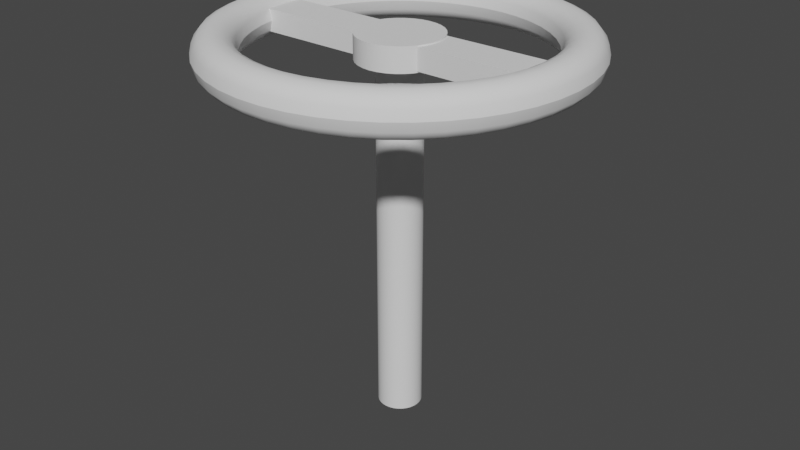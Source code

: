 # Source: steringWheel.blend  (saved by Blender 3.3.6; exported with 4.5.12 LTS)
import bpy
from mathutils import Matrix  # noqa: F401  (used for matrix-valued properties, if any)

bpy.ops.wm.read_factory_settings(use_empty=True)
scene = bpy.context.scene
scene.name = 'Scene'

# ---- collections
col_collection = bpy.data.collections.new('Collection'); scene.collection.children.link(col_collection)

# ---- node groups
ng_auto_smooth = bpy.data.node_groups.new('Auto Smooth', 'GeometryNodeTree')
_s = ng_auto_smooth.interface.new_socket(name='Geometry', in_out='OUTPUT', socket_type='NodeSocketGeometry')
_s = ng_auto_smooth.interface.new_socket(name='Geometry', in_out='INPUT', socket_type='NodeSocketGeometry')
_s = ng_auto_smooth.interface.new_socket(name='Angle', in_out='INPUT', socket_type='NodeSocketFloat')
_s.subtype = 'ANGLE'
_s.min_value = 0.0
_s.max_value = 3.142
ng_auto_smooth.is_modifier = True
_N = ng_auto_smooth.nodes; _L = ng_auto_smooth.links
n0 = _N.new('NodeGroupOutput'); n0.name = 'Group Output'; n0.location = (480, -100)
n1 = _N.new('NodeGroupInput'); n1.name = 'Group Input'; n1.location = (-420, -300)
n2 = _N.new('NodeGroupInput'); n2.name = 'Group Input.001'; n2.location = (-60, -100)
n3 = _N.new('GeometryNodeSetShadeSmooth'); n3.name = 'Set Shade Smooth'; n3.location = (120, -100)
n3.domain = 'EDGE'
n4 = _N.new('GeometryNodeSetShadeSmooth'); n4.name = 'Set Shade Smooth.001'; n4.location = (300, -100)
n5 = _N.new('GeometryNodeInputMeshEdgeAngle'); n5.name = 'Edge Angle'; n5.location = (-420, -220)
n6 = _N.new('GeometryNodeInputEdgeSmooth'); n6.name = 'Is Edge Smooth'; n6.location = (-60, -160)
n7 = _N.new('GeometryNodeInputShadeSmooth'); n7.name = 'Is Face Smooth'; n7.location = (-240, -340)
n8 = _N.new('FunctionNodeBooleanMath'); n8.name = 'Boolean Math'; n8.location = (-60, -220)
n9 = _N.new('FunctionNodeCompare'); n9.name = 'Compare'; n9.location = (-240, -180)
n9.operation = 'LESS_EQUAL'
_L.new(n5.outputs[0], n9.inputs[0])
_L.new(n4.outputs[0], n0.inputs[0])
_L.new(n1.outputs[1], n9.inputs[1])
_L.new(n9.outputs[0], n8.inputs[0])
_L.new(n7.outputs[0], n8.inputs[1])
_L.new(n2.outputs[0], n3.inputs[0])
_L.new(n6.outputs[0], n3.inputs[1])
_L.new(n3.outputs[0], n4.inputs[0])
_L.new(n8.outputs[0], n3.inputs[2])
n0.is_active_output = True

# ---- world
world_world = bpy.data.worlds.new('World'); scene.world = world_world
world_world.use_nodes = True; world_world.node_tree.nodes.clear()
_N = world_world.node_tree.nodes; _L = world_world.node_tree.links
n0 = _N.new('ShaderNodeOutputWorld'); n0.name = 'World Output'; n0.location = (300, 300)
n1 = _N.new('ShaderNodeBackground'); n1.name = 'Background'; n1.location = (10, 300)
n1.inputs[0].default_value = (0.05088, 0.05088, 0.05088, 1.0)
_L.new(n1.outputs[0], n0.inputs[0])
n0.is_active_output = True
world_world.color = (0.05088, 0.05088, 0.05088)
world_world.use_sun_shadow = False
world_world.sun_shadow_jitter_overblur = 0.0

# ---- meshes
me_cylinder_001 = bpy.data.meshes.new('Cylinder.001')
me_cylinder_001.from_pydata([(0.0, 1.0, -1.0), (0.0, 1.0, 1.0), (0.1951, 0.9808, -1.0), (0.1951, 0.9808, 1.0), (0.3827, 0.9239, -1.0), (0.3827, 0.9239, 1.0), (0.5556, 0.8315, -1.0), (0.5556, 0.8315, 1.0), (0.7071, 0.7071, -1.0), (0.7071, 0.7071, 1.0), (0.8315, 0.5556, -1.0), (0.8315, 0.5556, 1.0), (0.9239, 0.3827, -1.0), (0.9239, 0.3827, 1.0), (0.9808, 0.1951, -1.0), (0.9808, 0.1951, 1.0), (1.0, 0.0, -1.0), (1.0, 0.0, 1.0), (0.9808, -0.1951, -1.0), (0.9808, -0.1951, 1.0), (0.9239, -0.3827, -1.0), (0.9239, -0.3827, 1.0), (0.8315, -0.5556, -1.0), (0.8315, -0.5556, 1.0), (0.7071, -0.7071, -1.0), (0.7071, -0.7071, 1.0), (0.5556, -0.8315, -1.0), (0.5556, -0.8315, 1.0), (0.3827, -0.9239, -1.0), (0.3827, -0.9239, 1.0), (0.1951, -0.9808, -1.0), (0.1951, -0.9808, 1.0), (0.0, -1.0, -1.0), (0.0, -1.0, 1.0), (-0.1951, -0.9808, -1.0), (-0.1951, -0.9808, 1.0), (-0.3827, -0.9239, -1.0), (-0.3827, -0.9239, 1.0), (-0.5556, -0.8315, -1.0), (-0.5556, -0.8315, 1.0), (-0.7071, -0.7071, -1.0), (-0.7071, -0.7071, 1.0), (-0.8315, -0.5556, -1.0), (-0.8315, -0.5556, 1.0), (-0.9239, -0.3827, -1.0), (-0.9239, -0.3827, 1.0), (-0.9808, -0.1951, -1.0), (-0.9808, -0.1951, 1.0), (-1.0, 0.0, -1.0), (-1.0, 0.0, 1.0), (-0.9808, 0.1951, -1.0), (-0.9808, 0.1951, 1.0), (-0.9239, 0.3827, -1.0), (-0.9239, 0.3827, 1.0), (-0.8315, 0.5556, -1.0), (-0.8315, 0.5556, 1.0), (-0.7071, 0.7071, -1.0), (-0.7071, 0.7071, 1.0), (-0.5556, 0.8315, -1.0), (-0.5556, 0.8315, 1.0), (-0.3827, 0.9239, -1.0), (-0.3827, 0.9239, 1.0), (-0.1951, 0.9808, -1.0), (-0.1951, 0.9808, 1.0), (8.224, 0.0, 0.9905), (8.13, 0.0, 1.039), (7.868, 0.0, 1.078), (7.488, 0.0, 1.099), (7.067, 0.0, 1.099), (6.688, 0.0, 1.078), (6.425, 0.0, 1.039), (6.332, 0.0, 0.9905), (6.425, 0.0, 0.9421), (6.688, 0.0, 0.9033), (7.067, 0.0, 0.8817), (7.488, 0.0, 0.8817), (7.868, 0.0, 0.9033), (8.13, 0.0, 0.9421), (8.147, 1.12, 0.9905), (8.055, 1.107, 1.039), (7.795, 1.071, 1.078), (7.419, 1.02, 1.099), (7.002, 0.9623, 1.099), (6.626, 0.9107, 1.078), (6.366, 0.8749, 1.039), (6.273, 0.8622, 0.9905), (6.366, 0.8749, 0.9421), (6.626, 0.9107, 0.9033), (7.002, 0.9623, 0.8817), (7.419, 1.02, 0.8817), (7.795, 1.071, 0.9033), (8.055, 1.107, 0.9421), (7.919, 2.219, 0.9905), (7.829, 2.194, 1.039), (7.576, 2.123, 1.078), (7.211, 2.02, 1.099), (6.805, 1.907, 1.099), (6.44, 1.804, 1.078), (6.187, 1.734, 1.039), (6.097, 1.708, 0.9905), (6.187, 1.734, 0.9421), (6.44, 1.804, 0.9033), (6.805, 1.907, 0.8817), (7.211, 2.02, 0.8817), (7.576, 2.123, 0.9033), (7.829, 2.194, 0.9421), (7.543, 3.276, 0.9905), (7.457, 3.239, 1.039), (7.216, 3.135, 1.078), (6.868, 2.983, 1.099), (6.482, 2.816, 1.099), (6.134, 2.665, 1.078), (5.894, 2.56, 1.039), (5.808, 2.523, 0.9905), (5.894, 2.56, 0.9421), (6.134, 2.665, 0.9033), (6.482, 2.816, 0.8817), (6.868, 2.983, 0.8817), (7.216, 3.135, 0.9033), (7.457, 3.239, 0.9421), (7.027, 4.273, 0.9905), (6.947, 4.224, 1.039), (6.722, 4.088, 1.078), (6.398, 3.891, 1.099), (6.039, 3.672, 1.099), (5.714, 3.475, 1.078), (5.49, 3.339, 1.039), (5.41, 3.29, 0.9905), (5.49, 3.339, 0.9421), (5.714, 3.475, 0.9033), (6.039, 3.672, 0.8817), (6.398, 3.891, 0.8817), (6.722, 4.088, 0.9033), (6.947, 4.224, 0.9421), (6.379, 5.19, 0.9905), (6.307, 5.131, 1.039), (6.103, 4.965, 1.078), (5.809, 4.726, 1.099), (5.482, 4.46, 1.099), (5.188, 4.221, 1.078), (4.984, 4.055, 1.039), (4.912, 3.996, 0.9905), (4.984, 4.055, 0.9421), (5.188, 4.221, 0.9033), (5.482, 4.46, 0.8817), (5.809, 4.726, 0.8817), (6.103, 4.965, 0.9033), (6.307, 5.131, 0.9421), (5.613, 6.01, 0.9905), (5.549, 5.942, 1.039), (5.37, 5.75, 1.078), (5.111, 5.473, 1.099), (4.824, 5.165, 1.099), (4.565, 4.888, 1.078), (4.386, 4.696, 1.039), (4.322, 4.627, 0.9905), (4.386, 4.696, 0.9421), (4.565, 4.888, 0.9033), (4.824, 5.165, 0.8817), (5.111, 5.473, 0.8817), (5.37, 5.75, 0.9033), (5.549, 5.942, 0.9421), (4.743, 6.719, 0.9905), (4.689, 6.642, 1.039), (4.537, 6.428, 1.078), (4.318, 6.118, 1.099), (4.076, 5.774, 1.099), (3.857, 5.464, 1.078), (3.705, 5.249, 1.039), (3.651, 5.173, 0.9905), (3.705, 5.249, 0.9421), (3.857, 5.464, 0.9033), (4.076, 5.774, 0.8817), (4.318, 6.118, 0.8817), (4.537, 6.428, 0.9033), (4.689, 6.642, 0.9421), (3.784, 7.302, 0.9905), (3.74, 7.219, 1.039), (3.62, 6.986, 1.078), (3.445, 6.649, 1.099), (3.251, 6.275, 1.099), (3.077, 5.938, 1.078), (2.956, 5.705, 1.039), (2.913, 5.622, 0.9905), (2.956, 5.705, 0.9421), (3.077, 5.938, 0.9033), (3.251, 6.275, 0.8817), (3.445, 6.649, 0.8817), (3.62, 6.986, 0.9033), (3.74, 7.219, 0.9421), (2.754, 7.749, 0.9905), (2.723, 7.661, 1.039), (2.635, 7.414, 1.078), (2.508, 7.056, 1.099), (2.367, 6.659, 1.099), (2.24, 6.302, 1.078), (2.152, 6.054, 1.039), (2.12, 5.966, 0.9905), (2.152, 6.054, 0.9421), (2.24, 6.302, 0.9033), (2.367, 6.659, 0.8817), (2.508, 7.056, 0.8817), (2.635, 7.414, 0.9033), (2.723, 7.661, 0.9421), (1.673, 8.052, 0.9905), (1.654, 7.96, 1.039), (1.601, 7.703, 1.078), (1.524, 7.332, 1.099), (1.438, 6.92, 1.099), (1.361, 6.548, 1.078), (1.307, 6.291, 1.039), (1.288, 6.199, 0.9905), (1.307, 6.291, 0.9421), (1.361, 6.548, 0.9033), (1.438, 6.92, 0.8817), (1.524, 7.332, 0.8817), (1.601, 7.703, 0.9033), (1.654, 7.96, 0.9421), (0.5612, 8.205, 0.9905), (0.5548, 8.111, 1.039), (0.5369, 7.849, 1.078), (0.511, 7.471, 1.099), (0.4823, 7.051, 1.099), (0.4564, 6.672, 1.078), (0.4385, 6.41, 1.039), (0.4321, 6.317, 0.9905), (0.4385, 6.41, 0.9421), (0.4564, 6.672, 0.9033), (0.4823, 7.051, 0.8817), (0.511, 7.471, 0.8817), (0.5369, 7.849, 0.9033), (0.5548, 8.111, 0.9421), (-0.5612, 8.205, 0.9905), (-0.5548, 8.111, 1.039), (-0.5369, 7.849, 1.078), (-0.511, 7.471, 1.099), (-0.4823, 7.051, 1.099), (-0.4564, 6.672, 1.078), (-0.4385, 6.41, 1.039), (-0.4321, 6.317, 0.9905), (-0.4385, 6.41, 0.9421), (-0.4564, 6.672, 0.9033), (-0.4823, 7.051, 0.8817), (-0.511, 7.471, 0.8817), (-0.5369, 7.849, 0.9033), (-0.5548, 8.111, 0.9421), (-1.673, 8.052, 0.9905), (-1.654, 7.96, 1.039), (-1.601, 7.703, 1.078), (-1.524, 7.332, 1.099), (-1.438, 6.92, 1.099), (-1.361, 6.548, 1.078), (-1.307, 6.291, 1.039), (-1.288, 6.199, 0.9905), (-1.307, 6.291, 0.9421), (-1.361, 6.548, 0.9033), (-1.438, 6.92, 0.8817), (-1.524, 7.332, 0.8817), (-1.601, 7.703, 0.9033), (-1.654, 7.96, 0.9421), (-2.754, 7.749, 0.9905), (-2.723, 7.661, 1.039), (-2.635, 7.414, 1.078), (-2.508, 7.056, 1.099), (-2.367, 6.659, 1.099), (-2.24, 6.302, 1.078), (-2.152, 6.054, 1.039), (-2.12, 5.966, 0.9905), (-2.152, 6.054, 0.9421), (-2.24, 6.302, 0.9033), (-2.367, 6.659, 0.8817), (-2.508, 7.056, 0.8817), (-2.635, 7.414, 0.9033), (-2.723, 7.661, 0.9421), (-3.784, 7.302, 0.9905), (-3.74, 7.219, 1.039), (-3.62, 6.986, 1.078), (-3.445, 6.649, 1.099), (-3.251, 6.275, 1.099), (-3.077, 5.938, 1.078), (-2.956, 5.705, 1.039), (-2.913, 5.622, 0.9905), (-2.956, 5.705, 0.9421), (-3.077, 5.938, 0.9033), (-3.251, 6.275, 0.8817), (-3.445, 6.649, 0.8817), (-3.62, 6.986, 0.9033), (-3.74, 7.219, 0.9421), (-4.743, 6.719, 0.9905), (-4.689, 6.642, 1.039), (-4.537, 6.428, 1.078), (-4.318, 6.118, 1.099), (-4.076, 5.774, 1.099), (-3.857, 5.464, 1.078), (-3.705, 5.249, 1.039), (-3.651, 5.173, 0.9905), (-3.705, 5.249, 0.9421), (-3.857, 5.464, 0.9033), (-4.076, 5.774, 0.8817), (-4.318, 6.118, 0.8817), (-4.537, 6.428, 0.9033), (-4.689, 6.642, 0.9421), (-5.613, 6.01, 0.9905), (-5.549, 5.942, 1.039), (-5.37, 5.75, 1.078), (-5.111, 5.473, 1.099), (-4.824, 5.165, 1.099), (-4.565, 4.888, 1.078), (-4.386, 4.696, 1.039), (-4.322, 4.627, 0.9905), (-4.386, 4.696, 0.9421), (-4.565, 4.888, 0.9033), (-4.824, 5.165, 0.8817), (-5.111, 5.473, 0.8817), (-5.37, 5.75, 0.9033), (-5.549, 5.942, 0.9421), (-6.379, 5.19, 0.9905), (-6.307, 5.131, 1.039), (-6.103, 4.965, 1.078), (-5.809, 4.726, 1.099), (-5.482, 4.46, 1.099), (-5.188, 4.221, 1.078), (-4.984, 4.055, 1.039), (-4.912, 3.996, 0.9905), (-4.984, 4.055, 0.9421), (-5.188, 4.221, 0.9033), (-5.482, 4.46, 0.8817), (-5.809, 4.726, 0.8817), (-6.103, 4.965, 0.9033), (-6.307, 5.131, 0.9421), (-7.027, 4.273, 0.9905), (-6.947, 4.224, 1.039), (-6.722, 4.088, 1.078), (-6.398, 3.891, 1.099), (-6.039, 3.672, 1.099), (-5.714, 3.475, 1.078), (-5.49, 3.339, 1.039), (-5.41, 3.29, 0.9905), (-5.49, 3.339, 0.9421), (-5.714, 3.475, 0.9033), (-6.039, 3.672, 0.8817), (-6.398, 3.891, 0.8817), (-6.722, 4.088, 0.9033), (-6.947, 4.224, 0.9421), (-7.543, 3.276, 0.9905), (-7.457, 3.239, 1.039), (-7.216, 3.135, 1.078), (-6.868, 2.983, 1.099), (-6.482, 2.816, 1.099), (-6.134, 2.665, 1.078), (-5.894, 2.56, 1.039), (-5.808, 2.523, 0.9905), (-5.894, 2.56, 0.9421), (-6.134, 2.665, 0.9033), (-6.482, 2.816, 0.8817), (-6.868, 2.983, 0.8817), (-7.216, 3.135, 0.9033), (-7.457, 3.239, 0.9421), (-7.919, 2.219, 0.9905), (-7.829, 2.194, 1.039), (-7.576, 2.123, 1.078), (-7.211, 2.02, 1.099), (-6.805, 1.907, 1.099), (-6.44, 1.804, 1.078), (-6.187, 1.734, 1.039), (-6.097, 1.708, 0.9905), (-6.187, 1.734, 0.9421), (-6.44, 1.804, 0.9033), (-6.805, 1.907, 0.8817), (-7.211, 2.02, 0.8817), (-7.576, 2.123, 0.9033), (-7.829, 2.194, 0.9421), (-8.147, 1.12, 0.9905), (-8.055, 1.107, 1.039), (-7.795, 1.071, 1.078), (-7.419, 1.02, 1.099), (-7.002, 0.9623, 1.099), (-6.626, 0.9107, 1.078), (-6.366, 0.8749, 1.039), (-6.273, 0.8622, 0.9905), (-6.366, 0.8749, 0.9421), (-6.626, 0.9107, 0.9033), (-7.002, 0.9623, 0.8817), (-7.419, 1.02, 0.8817), (-7.795, 1.071, 0.9033), (-8.055, 1.107, 0.9421), (-8.224, 7.19e-07, 0.9905), (-8.13, 7.108e-07, 1.039), (-7.868, 6.878e-07, 1.078), (-7.488, 6.547e-07, 1.099), (-7.067, 6.178e-07, 1.099), (-6.688, 5.847e-07, 1.078), (-6.425, 5.617e-07, 1.039), (-6.332, 5.535e-07, 0.9905), (-6.425, 5.617e-07, 0.9421), (-6.688, 5.847e-07, 0.9033), (-7.067, 6.178e-07, 0.8817), (-7.488, 6.547e-07, 0.8817), (-7.868, 6.878e-07, 0.9033), (-8.13, 7.108e-07, 0.9421), (-8.147, -1.12, 0.9905), (-8.055, -1.107, 1.039), (-7.795, -1.071, 1.078), (-7.419, -1.02, 1.099), (-7.002, -0.9623, 1.099), (-6.626, -0.9107, 1.078), (-6.366, -0.8749, 1.039), (-6.273, -0.8622, 0.9905), (-6.366, -0.8749, 0.9421), (-6.626, -0.9107, 0.9033), (-7.002, -0.9623, 0.8817), (-7.419, -1.02, 0.8817), (-7.795, -1.071, 0.9033), (-8.055, -1.107, 0.9421), (-7.919, -2.219, 0.9905), (-7.829, -2.194, 1.039), (-7.576, -2.123, 1.078), (-7.211, -2.02, 1.099), (-6.805, -1.907, 1.099), (-6.44, -1.804, 1.078), (-6.187, -1.734, 1.039), (-6.097, -1.708, 0.9905), (-6.187, -1.734, 0.9421), (-6.44, -1.804, 0.9033), (-6.805, -1.907, 0.8817), (-7.211, -2.02, 0.8817), (-7.576, -2.123, 0.9033), (-7.829, -2.194, 0.9421), (-7.543, -3.276, 0.9905), (-7.457, -3.239, 1.039), (-7.216, -3.135, 1.078), (-6.868, -2.983, 1.099), (-6.482, -2.816, 1.099), (-6.134, -2.665, 1.078), (-5.894, -2.56, 1.039), (-5.808, -2.523, 0.9905), (-5.894, -2.56, 0.9421), (-6.134, -2.665, 0.9033), (-6.482, -2.816, 0.8817), (-6.868, -2.983, 0.8817), (-7.216, -3.135, 0.9033), (-7.457, -3.239, 0.9421), (-7.027, -4.273, 0.9905), (-6.947, -4.224, 1.039), (-6.722, -4.088, 1.078), (-6.398, -3.891, 1.099), (-6.039, -3.672, 1.099), (-5.714, -3.475, 1.078), (-5.49, -3.339, 1.039), (-5.41, -3.29, 0.9905), (-5.49, -3.339, 0.9421), (-5.714, -3.475, 0.9033), (-6.039, -3.672, 0.8817), (-6.398, -3.891, 0.8817), (-6.722, -4.088, 0.9033), (-6.947, -4.224, 0.9421), (-6.379, -5.19, 0.9905), (-6.307, -5.131, 1.039), (-6.103, -4.965, 1.078), (-5.809, -4.726, 1.099), (-5.482, -4.46, 1.099), (-5.188, -4.221, 1.078), (-4.984, -4.055, 1.039), (-4.912, -3.996, 0.9905), (-4.984, -4.055, 0.9421), (-5.188, -4.221, 0.9033), (-5.482, -4.46, 0.8817), (-5.809, -4.726, 0.8817), (-6.103, -4.965, 0.9033), (-6.307, -5.131, 0.9421), (-5.613, -6.01, 0.9905), (-5.549, -5.942, 1.039), (-5.37, -5.75, 1.078), (-5.111, -5.473, 1.099), (-4.824, -5.165, 1.099), (-4.565, -4.888, 1.078), (-4.386, -4.696, 1.039), (-4.322, -4.627, 0.9905), (-4.386, -4.696, 0.9421), (-4.565, -4.888, 0.9033), (-4.824, -5.165, 0.8817), (-5.111, -5.473, 0.8817), (-5.37, -5.75, 0.9033), (-5.549, -5.942, 0.9421), (-4.743, -6.719, 0.9905), (-4.689, -6.642, 1.039), (-4.537, -6.428, 1.078), (-4.318, -6.118, 1.099), (-4.076, -5.774, 1.099), (-3.857, -5.464, 1.078), (-3.705, -5.249, 1.039), (-3.651, -5.173, 0.9905), (-3.705, -5.249, 0.9421), (-3.857, -5.464, 0.9033), (-4.076, -5.774, 0.8817), (-4.318, -6.118, 0.8817), (-4.537, -6.428, 0.9033), (-4.689, -6.642, 0.9421), (-3.784, -7.302, 0.9905), (-3.74, -7.219, 1.039), (-3.62, -6.986, 1.078), (-3.445, -6.649, 1.099), (-3.251, -6.275, 1.099), (-3.077, -5.938, 1.078), (-2.956, -5.705, 1.039), (-2.913, -5.622, 0.9905), (-2.956, -5.705, 0.9421), (-3.077, -5.938, 0.9033), (-3.251, -6.275, 0.8817), (-3.445, -6.649, 0.8817), (-3.62, -6.986, 0.9033), (-3.74, -7.219, 0.9421), (-2.754, -7.749, 0.9905), (-2.723, -7.661, 1.039), (-2.635, -7.414, 1.078), (-2.508, -7.056, 1.099), (-2.367, -6.659, 1.099), (-2.24, -6.302, 1.078), (-2.152, -6.054, 1.039), (-2.12, -5.966, 0.9905), (-2.152, -6.054, 0.9421), (-2.24, -6.302, 0.9033), (-2.367, -6.659, 0.8817), (-2.508, -7.056, 0.8817), (-2.635, -7.414, 0.9033), (-2.723, -7.661, 0.9421), (-1.673, -8.052, 0.9905), (-1.654, -7.96, 1.039), (-1.601, -7.703, 1.078), (-1.524, -7.332, 1.099), (-1.438, -6.92, 1.099), (-1.361, -6.548, 1.078), (-1.307, -6.291, 1.039), (-1.288, -6.199, 0.9905), (-1.307, -6.291, 0.9421), (-1.361, -6.548, 0.9033), (-1.438, -6.92, 0.8817), (-1.524, -7.332, 0.8817), (-1.601, -7.703, 0.9033), (-1.654, -7.96, 0.9421), (-0.5612, -8.205, 0.9905), (-0.5548, -8.111, 1.039), (-0.5369, -7.849, 1.078), (-0.511, -7.471, 1.099), (-0.4823, -7.051, 1.099), (-0.4564, -6.672, 1.078), (-0.4385, -6.41, 1.039), (-0.4321, -6.317, 0.9905), (-0.4385, -6.41, 0.9421), (-0.4564, -6.672, 0.9033), (-0.4823, -7.051, 0.8817), (-0.511, -7.471, 0.8817), (-0.5369, -7.849, 0.9033), (-0.5548, -8.111, 0.9421), (0.5612, -8.205, 0.9905), (0.5548, -8.111, 1.039), (0.5369, -7.849, 1.078), (0.511, -7.471, 1.099), (0.4823, -7.051, 1.099), (0.4564, -6.672, 1.078), (0.4385, -6.41, 1.039), (0.4321, -6.317, 0.9905), (0.4385, -6.41, 0.9421), (0.4564, -6.672, 0.9033), (0.4823, -7.051, 0.8817), (0.511, -7.471, 0.8817), (0.5369, -7.849, 0.9033), (0.5548, -8.111, 0.9421), (1.673, -8.052, 0.9905), (1.654, -7.96, 1.039), (1.601, -7.703, 1.078), (1.524, -7.332, 1.099), (1.438, -6.92, 1.099), (1.361, -6.548, 1.078), (1.307, -6.291, 1.039), (1.288, -6.199, 0.9905), (1.307, -6.291, 0.9421), (1.361, -6.548, 0.9033), (1.438, -6.92, 0.8817), (1.524, -7.332, 0.8817), (1.601, -7.703, 0.9033), (1.654, -7.96, 0.9421), (2.754, -7.749, 0.9905), (2.723, -7.661, 1.039), (2.635, -7.414, 1.078), (2.508, -7.056, 1.099), (2.367, -6.659, 1.099), (2.24, -6.302, 1.078), (2.152, -6.054, 1.039), (2.12, -5.966, 0.9905), (2.152, -6.054, 0.9421), (2.24, -6.302, 0.9033), (2.367, -6.659, 0.8817), (2.508, -7.056, 0.8817), (2.635, -7.414, 0.9033), (2.723, -7.661, 0.9421), (3.784, -7.302, 0.9905), (3.74, -7.219, 1.039), (3.62, -6.986, 1.078), (3.445, -6.649, 1.099), (3.251, -6.275, 1.099), (3.077, -5.938, 1.078), (2.956, -5.705, 1.039), (2.913, -5.622, 0.9905), (2.956, -5.705, 0.9421), (3.077, -5.938, 0.9033), (3.251, -6.275, 0.8817), (3.445, -6.649, 0.8817), (3.62, -6.986, 0.9033), (3.74, -7.219, 0.9421), (4.743, -6.719, 0.9905), (4.689, -6.642, 1.039), (4.537, -6.428, 1.078), (4.318, -6.118, 1.099), (4.076, -5.774, 1.099), (3.857, -5.464, 1.078), (3.705, -5.249, 1.039), (3.651, -5.173, 0.9905), (3.705, -5.249, 0.9421), (3.857, -5.464, 0.9033), (4.076, -5.774, 0.8817), (4.318, -6.118, 0.8817), (4.537, -6.428, 0.9033), (4.689, -6.642, 0.9421), (5.613, -6.01, 0.9905), (5.549, -5.942, 1.039), (5.37, -5.75, 1.078), (5.111, -5.473, 1.099), (4.824, -5.165, 1.099), (4.565, -4.888, 1.078), (4.386, -4.696, 1.039), (4.322, -4.627, 0.9905), (4.386, -4.696, 0.9421), (4.565, -4.888, 0.9033), (4.824, -5.165, 0.8817), (5.111, -5.473, 0.8817), (5.37, -5.75, 0.9033), (5.549, -5.942, 0.9421), (6.379, -5.19, 0.9905), (6.307, -5.131, 1.039), (6.103, -4.965, 1.078), (5.809, -4.726, 1.099), (5.482, -4.46, 1.099), (5.188, -4.221, 1.078), (4.984, -4.055, 1.039), (4.912, -3.996, 0.9905), (4.984, -4.055, 0.9421), (5.188, -4.221, 0.9033), (5.482, -4.46, 0.8817), (5.809, -4.726, 0.8817), (6.103, -4.965, 0.9033), (6.307, -5.131, 0.9421), (7.027, -4.273, 0.9905), (6.947, -4.224, 1.039), (6.722, -4.088, 1.078), (6.398, -3.891, 1.099), (6.039, -3.672, 1.099), (5.714, -3.475, 1.078), (5.49, -3.339, 1.039), (5.41, -3.29, 0.9905), (5.49, -3.339, 0.9421), (5.714, -3.475, 0.9033), (6.039, -3.672, 0.8817), (6.398, -3.891, 0.8817), (6.722, -4.088, 0.9033), (6.947, -4.224, 0.9421), (7.543, -3.276, 0.9905), (7.457, -3.239, 1.039), (7.216, -3.135, 1.078), (6.868, -2.983, 1.099), (6.482, -2.816, 1.099), (6.134, -2.665, 1.078), (5.894, -2.56, 1.039), (5.808, -2.523, 0.9905), (5.894, -2.56, 0.9421), (6.134, -2.665, 0.9033), (6.482, -2.816, 0.8817), (6.868, -2.983, 0.8817), (7.216, -3.135, 0.9033), (7.457, -3.239, 0.9421), (7.919, -2.219, 0.9905), (7.829, -2.194, 1.039), (7.576, -2.123, 1.078), (7.211, -2.02, 1.099), (6.805, -1.907, 1.099), (6.44, -1.804, 1.078), (6.187, -1.734, 1.039), (6.097, -1.708, 0.9905), (6.187, -1.734, 0.9421), (6.44, -1.804, 0.9033), (6.805, -1.907, 0.8817), (7.211, -2.02, 0.8817), (7.576, -2.123, 0.9033), (7.829, -2.194, 0.9421), (8.147, -1.12, 0.9905), (8.055, -1.107, 1.039), (7.795, -1.071, 1.078), (7.419, -1.02, 1.099), (7.002, -0.9623, 1.099), (6.626, -0.9107, 1.078), (6.366, -0.8749, 1.039), (6.273, -0.8622, 0.9905), (6.366, -0.8749, 0.9421), (6.626, -0.9107, 0.9033), (7.002, -0.9623, 0.8817), (7.419, -1.02, 0.8817), (7.795, -1.071, 0.9033), (8.055, -1.107, 0.9421), (0.0, 1.868, 0.9258), (0.0, 1.868, 1.055), (0.3645, 1.832, 0.9258), (0.3645, 1.832, 1.055), (0.715, 1.726, 0.9258), (0.715, 1.726, 1.055), (1.038, 1.553, 0.9258), (1.038, 1.553, 1.055), (1.321, 1.321, 0.9258), (1.321, 1.321, 1.055), (1.553, 1.038, 0.9258), (1.553, 1.038, 1.055), (1.726, 0.715, 0.9258), (1.726, 0.715, 1.055), (1.832, 0.3645, 0.9258), (1.832, 0.3645, 1.055), (1.868, 0.0, 0.9258), (1.868, 0.0, 1.055), (1.832, -0.3645, 0.9258), (1.832, -0.3645, 1.055), (1.726, -0.715, 0.9258), (1.726, -0.715, 1.055), (1.553, -1.038, 0.9258), (1.553, -1.038, 1.055), (1.321, -1.321, 0.9258), (1.321, -1.321, 1.055), (1.038, -1.553, 0.9258), (1.038, -1.553, 1.055), (0.715, -1.726, 0.9258), (0.715, -1.726, 1.055), (0.3645, -1.832, 0.9258), (0.3645, -1.832, 1.055), (0.0, -1.868, 0.9258), (0.0, -1.868, 1.055), (-0.3645, -1.832, 0.9258), (-0.3645, -1.832, 1.055), (-0.715, -1.726, 0.9258), (-0.715, -1.726, 1.055), (-1.038, -1.553, 0.9258), (-1.038, -1.553, 1.055), (-1.321, -1.321, 0.9258), (-1.321, -1.321, 1.055), (-1.553, -1.038, 0.9258), (-1.553, -1.038, 1.055), (-1.726, -0.715, 0.9258), (-1.726, -0.715, 1.055), (-1.832, -0.3645, 0.9258), (-1.832, -0.3645, 1.055), (-1.868, 0.0, 0.9258), (-1.868, 0.0, 1.055), (-1.832, 0.3645, 0.9258), (-1.832, 0.3645, 1.055), (-1.726, 0.715, 0.9258), (-1.726, 0.715, 1.055), (-1.553, 1.038, 0.9258), (-1.553, 1.038, 1.055), (-1.321, 1.321, 0.9258), (-1.321, 1.321, 1.055), (-1.038, 1.553, 0.9258), (-1.038, 1.553, 1.055), (-0.715, 1.726, 0.9258), (-0.715, 1.726, 1.055), (-0.3645, 1.832, 0.9258), (-0.3645, 1.832, 1.055), (-6.928, -0.9161, 0.9329), (-6.928, -0.9161, 1.048), (-6.928, 0.9161, 0.9329), (-6.928, 0.9161, 1.048), (6.928, -0.9161, 0.9329), (6.928, -0.9161, 1.048), (6.928, 0.9161, 0.9329), (6.928, 0.9161, 1.048)], [], [(0, 1, 3, 2), (2, 3, 5, 4), (4, 5, 7, 6), (6, 7, 9, 8), (8, 9, 11, 10), (10, 11, 13, 12), (12, 13, 15, 14), (14, 15, 17, 16), (16, 17, 19, 18), (18, 19, 21, 20), (20, 21, 23, 22), (22, 23, 25, 24), (24, 25, 27, 26), (26, 27, 29, 28), (28, 29, 31, 30), (30, 31, 33, 32), (32, 33, 35, 34), (34, 35, 37, 36), (36, 37, 39, 38), (38, 39, 41, 40), (40, 41, 43, 42), (42, 43, 45, 44), (44, 45, 47, 46), (46, 47, 49, 48), (48, 49, 51, 50), (50, 51, 53, 52), (52, 53, 55, 54), (54, 55, 57, 56), (56, 57, 59, 58), (58, 59, 61, 60), (3, 1, 63, 61, 59, 57, 55, 53, 51, 49, 47, 45, 43, 41, 39, 37, 35, 33, 31, 29, 27, 25, 23, 21, 19, 17, 15, 13, 11, 9, 7, 5), (60, 61, 63, 62), (62, 63, 1, 0), (0, 2, 4, 6, 8, 10, 12, 14, 16, 18, 20, 22, 24, 26, 28, 30, 32, 34, 36, 38, 40, 42, 44, 46, 48, 50, 52, 54, 56, 58, 60, 62), (64, 78, 79, 65), (65, 79, 80, 66), (66, 80, 81, 67), (67, 81, 82, 68), (68, 82, 83, 69), (69, 83, 84, 70), (70, 84, 85, 71), (71, 85, 86, 72), (72, 86, 87, 73), (73, 87, 88, 74), (74, 88, 89, 75), (75, 89, 90, 76), (76, 90, 91, 77), (77, 91, 78, 64), (78, 92, 93, 79), (79, 93, 94, 80), (80, 94, 95, 81), (81, 95, 96, 82), (82, 96, 97, 83), (83, 97, 98, 84), (84, 98, 99, 85), (85, 99, 100, 86), (86, 100, 101, 87), (87, 101, 102, 88), (88, 102, 103, 89), (89, 103, 104, 90), (90, 104, 105, 91), (91, 105, 92, 78), (92, 106, 107, 93), (93, 107, 108, 94), (94, 108, 109, 95), (95, 109, 110, 96), (96, 110, 111, 97), (97, 111, 112, 98), (98, 112, 113, 99), (99, 113, 114, 100), (100, 114, 115, 101), (101, 115, 116, 102), (102, 116, 117, 103), (103, 117, 118, 104), (104, 118, 119, 105), (105, 119, 106, 92), (106, 120, 121, 107), (107, 121, 122, 108), (108, 122, 123, 109), (109, 123, 124, 110), (110, 124, 125, 111), (111, 125, 126, 112), (112, 126, 127, 113), (113, 127, 128, 114), (114, 128, 129, 115), (115, 129, 130, 116), (116, 130, 131, 117), (117, 131, 132, 118), (118, 132, 133, 119), (119, 133, 120, 106), (120, 134, 135, 121), (121, 135, 136, 122), (122, 136, 137, 123), (123, 137, 138, 124), (124, 138, 139, 125), (125, 139, 140, 126), (126, 140, 141, 127), (127, 141, 142, 128), (128, 142, 143, 129), (129, 143, 144, 130), (130, 144, 145, 131), (131, 145, 146, 132), (132, 146, 147, 133), (133, 147, 134, 120), (134, 148, 149, 135), (135, 149, 150, 136), (136, 150, 151, 137), (137, 151, 152, 138), (138, 152, 153, 139), (139, 153, 154, 140), (140, 154, 155, 141), (141, 155, 156, 142), (142, 156, 157, 143), (143, 157, 158, 144), (144, 158, 159, 145), (145, 159, 160, 146), (146, 160, 161, 147), (147, 161, 148, 134), (148, 162, 163, 149), (149, 163, 164, 150), (150, 164, 165, 151), (151, 165, 166, 152), (152, 166, 167, 153), (153, 167, 168, 154), (154, 168, 169, 155), (155, 169, 170, 156), (156, 170, 171, 157), (157, 171, 172, 158), (158, 172, 173, 159), (159, 173, 174, 160), (160, 174, 175, 161), (161, 175, 162, 148), (162, 176, 177, 163), (163, 177, 178, 164), (164, 178, 179, 165), (165, 179, 180, 166), (166, 180, 181, 167), (167, 181, 182, 168), (168, 182, 183, 169), (169, 183, 184, 170), (170, 184, 185, 171), (171, 185, 186, 172), (172, 186, 187, 173), (173, 187, 188, 174), (174, 188, 189, 175), (175, 189, 176, 162), (176, 190, 191, 177), (177, 191, 192, 178), (178, 192, 193, 179), (179, 193, 194, 180), (180, 194, 195, 181), (181, 195, 196, 182), (182, 196, 197, 183), (183, 197, 198, 184), (184, 198, 199, 185), (185, 199, 200, 186), (186, 200, 201, 187), (187, 201, 202, 188), (188, 202, 203, 189), (189, 203, 190, 176), (190, 204, 205, 191), (191, 205, 206, 192), (192, 206, 207, 193), (193, 207, 208, 194), (194, 208, 209, 195), (195, 209, 210, 196), (196, 210, 211, 197), (197, 211, 212, 198), (198, 212, 213, 199), (199, 213, 214, 200), (200, 214, 215, 201), (201, 215, 216, 202), (202, 216, 217, 203), (203, 217, 204, 190), (204, 218, 219, 205), (205, 219, 220, 206), (206, 220, 221, 207), (207, 221, 222, 208), (208, 222, 223, 209), (209, 223, 224, 210), (210, 224, 225, 211), (211, 225, 226, 212), (212, 226, 227, 213), (213, 227, 228, 214), (214, 228, 229, 215), (215, 229, 230, 216), (216, 230, 231, 217), (217, 231, 218, 204), (218, 232, 233, 219), (219, 233, 234, 220), (220, 234, 235, 221), (221, 235, 236, 222), (222, 236, 237, 223), (223, 237, 238, 224), (224, 238, 239, 225), (225, 239, 240, 226), (226, 240, 241, 227), (227, 241, 242, 228), (228, 242, 243, 229), (229, 243, 244, 230), (230, 244, 245, 231), (231, 245, 232, 218), (232, 246, 247, 233), (233, 247, 248, 234), (234, 248, 249, 235), (235, 249, 250, 236), (236, 250, 251, 237), (237, 251, 252, 238), (238, 252, 253, 239), (239, 253, 254, 240), (240, 254, 255, 241), (241, 255, 256, 242), (242, 256, 257, 243), (243, 257, 258, 244), (244, 258, 259, 245), (245, 259, 246, 232), (246, 260, 261, 247), (247, 261, 262, 248), (248, 262, 263, 249), (249, 263, 264, 250), (250, 264, 265, 251), (251, 265, 266, 252), (252, 266, 267, 253), (253, 267, 268, 254), (254, 268, 269, 255), (255, 269, 270, 256), (256, 270, 271, 257), (257, 271, 272, 258), (258, 272, 273, 259), (259, 273, 260, 246), (260, 274, 275, 261), (261, 275, 276, 262), (262, 276, 277, 263), (263, 277, 278, 264), (264, 278, 279, 265), (265, 279, 280, 266), (266, 280, 281, 267), (267, 281, 282, 268), (268, 282, 283, 269), (269, 283, 284, 270), (270, 284, 285, 271), (271, 285, 286, 272), (272, 286, 287, 273), (273, 287, 274, 260), (274, 288, 289, 275), (275, 289, 290, 276), (276, 290, 291, 277), (277, 291, 292, 278), (278, 292, 293, 279), (279, 293, 294, 280), (280, 294, 295, 281), (281, 295, 296, 282), (282, 296, 297, 283), (283, 297, 298, 284), (284, 298, 299, 285), (285, 299, 300, 286), (286, 300, 301, 287), (287, 301, 288, 274), (288, 302, 303, 289), (289, 303, 304, 290), (290, 304, 305, 291), (291, 305, 306, 292), (292, 306, 307, 293), (293, 307, 308, 294), (294, 308, 309, 295), (295, 309, 310, 296), (296, 310, 311, 297), (297, 311, 312, 298), (298, 312, 313, 299), (299, 313, 314, 300), (300, 314, 315, 301), (301, 315, 302, 288), (302, 316, 317, 303), (303, 317, 318, 304), (304, 318, 319, 305), (305, 319, 320, 306), (306, 320, 321, 307), (307, 321, 322, 308), (308, 322, 323, 309), (309, 323, 324, 310), (310, 324, 325, 311), (311, 325, 326, 312), (312, 326, 327, 313), (313, 327, 328, 314), (314, 328, 329, 315), (315, 329, 316, 302), (316, 330, 331, 317), (317, 331, 332, 318), (318, 332, 333, 319), (319, 333, 334, 320), (320, 334, 335, 321), (321, 335, 336, 322), (322, 336, 337, 323), (323, 337, 338, 324), (324, 338, 339, 325), (325, 339, 340, 326), (326, 340, 341, 327), (327, 341, 342, 328), (328, 342, 343, 329), (329, 343, 330, 316), (330, 344, 345, 331), (331, 345, 346, 332), (332, 346, 347, 333), (333, 347, 348, 334), (334, 348, 349, 335), (335, 349, 350, 336), (336, 350, 351, 337), (337, 351, 352, 338), (338, 352, 353, 339), (339, 353, 354, 340), (340, 354, 355, 341), (341, 355, 356, 342), (342, 356, 357, 343), (343, 357, 344, 330), (344, 358, 359, 345), (345, 359, 360, 346), (346, 360, 361, 347), (347, 361, 362, 348), (348, 362, 363, 349), (349, 363, 364, 350), (350, 364, 365, 351), (351, 365, 366, 352), (352, 366, 367, 353), (353, 367, 368, 354), (354, 368, 369, 355), (355, 369, 370, 356), (356, 370, 371, 357), (357, 371, 358, 344), (358, 372, 373, 359), (359, 373, 374, 360), (360, 374, 375, 361), (361, 375, 376, 362), (362, 376, 377, 363), (363, 377, 378, 364), (364, 378, 379, 365), (365, 379, 380, 366), (366, 380, 381, 367), (367, 381, 382, 368), (368, 382, 383, 369), (369, 383, 384, 370), (370, 384, 385, 371), (371, 385, 372, 358), (372, 386, 387, 373), (373, 387, 388, 374), (374, 388, 389, 375), (375, 389, 390, 376), (376, 390, 391, 377), (377, 391, 392, 378), (378, 392, 393, 379), (379, 393, 394, 380), (380, 394, 395, 381), (381, 395, 396, 382), (382, 396, 397, 383), (383, 397, 398, 384), (384, 398, 399, 385), (385, 399, 386, 372), (386, 400, 401, 387), (387, 401, 402, 388), (388, 402, 403, 389), (389, 403, 404, 390), (390, 404, 405, 391), (391, 405, 406, 392), (392, 406, 407, 393), (393, 407, 408, 394), (394, 408, 409, 395), (395, 409, 410, 396), (396, 410, 411, 397), (397, 411, 412, 398), (398, 412, 413, 399), (399, 413, 400, 386), (400, 414, 415, 401), (401, 415, 416, 402), (402, 416, 417, 403), (403, 417, 418, 404), (404, 418, 419, 405), (405, 419, 420, 406), (406, 420, 421, 407), (407, 421, 422, 408), (408, 422, 423, 409), (409, 423, 424, 410), (410, 424, 425, 411), (411, 425, 426, 412), (412, 426, 427, 413), (413, 427, 414, 400), (414, 428, 429, 415), (415, 429, 430, 416), (416, 430, 431, 417), (417, 431, 432, 418), (418, 432, 433, 419), (419, 433, 434, 420), (420, 434, 435, 421), (421, 435, 436, 422), (422, 436, 437, 423), (423, 437, 438, 424), (424, 438, 439, 425), (425, 439, 440, 426), (426, 440, 441, 427), (427, 441, 428, 414), (428, 442, 443, 429), (429, 443, 444, 430), (430, 444, 445, 431), (431, 445, 446, 432), (432, 446, 447, 433), (433, 447, 448, 434), (434, 448, 449, 435), (435, 449, 450, 436), (436, 450, 451, 437), (437, 451, 452, 438), (438, 452, 453, 439), (439, 453, 454, 440), (440, 454, 455, 441), (441, 455, 442, 428), (442, 456, 457, 443), (443, 457, 458, 444), (444, 458, 459, 445), (445, 459, 460, 446), (446, 460, 461, 447), (447, 461, 462, 448), (448, 462, 463, 449), (449, 463, 464, 450), (450, 464, 465, 451), (451, 465, 466, 452), (452, 466, 467, 453), (453, 467, 468, 454), (454, 468, 469, 455), (455, 469, 456, 442), (456, 470, 471, 457), (457, 471, 472, 458), (458, 472, 473, 459), (459, 473, 474, 460), (460, 474, 475, 461), (461, 475, 476, 462), (462, 476, 477, 463), (463, 477, 478, 464), (464, 478, 479, 465), (465, 479, 480, 466), (466, 480, 481, 467), (467, 481, 482, 468), (468, 482, 483, 469), (469, 483, 470, 456), (470, 484, 485, 471), (471, 485, 486, 472), (472, 486, 487, 473), (473, 487, 488, 474), (474, 488, 489, 475), (475, 489, 490, 476), (476, 490, 491, 477), (477, 491, 492, 478), (478, 492, 493, 479), (479, 493, 494, 480), (480, 494, 495, 481), (481, 495, 496, 482), (482, 496, 497, 483), (483, 497, 484, 470), (484, 498, 499, 485), (485, 499, 500, 486), (486, 500, 501, 487), (487, 501, 502, 488), (488, 502, 503, 489), (489, 503, 504, 490), (490, 504, 505, 491), (491, 505, 506, 492), (492, 506, 507, 493), (493, 507, 508, 494), (494, 508, 509, 495), (495, 509, 510, 496), (496, 510, 511, 497), (497, 511, 498, 484), (498, 512, 513, 499), (499, 513, 514, 500), (500, 514, 515, 501), (501, 515, 516, 502), (502, 516, 517, 503), (503, 517, 518, 504), (504, 518, 519, 505), (505, 519, 520, 506), (506, 520, 521, 507), (507, 521, 522, 508), (508, 522, 523, 509), (509, 523, 524, 510), (510, 524, 525, 511), (511, 525, 512, 498), (512, 526, 527, 513), (513, 527, 528, 514), (514, 528, 529, 515), (515, 529, 530, 516), (516, 530, 531, 517), (517, 531, 532, 518), (518, 532, 533, 519), (519, 533, 534, 520), (520, 534, 535, 521), (521, 535, 536, 522), (522, 536, 537, 523), (523, 537, 538, 524), (524, 538, 539, 525), (525, 539, 526, 512), (526, 540, 541, 527), (527, 541, 542, 528), (528, 542, 543, 529), (529, 543, 544, 530), (530, 544, 545, 531), (531, 545, 546, 532), (532, 546, 547, 533), (533, 547, 548, 534), (534, 548, 549, 535), (535, 549, 550, 536), (536, 550, 551, 537), (537, 551, 552, 538), (538, 552, 553, 539), (539, 553, 540, 526), (540, 554, 555, 541), (541, 555, 556, 542), (542, 556, 557, 543), (543, 557, 558, 544), (544, 558, 559, 545), (545, 559, 560, 546), (546, 560, 561, 547), (547, 561, 562, 548), (548, 562, 563, 549), (549, 563, 564, 550), (550, 564, 565, 551), (551, 565, 566, 552), (552, 566, 567, 553), (553, 567, 554, 540), (554, 568, 569, 555), (555, 569, 570, 556), (556, 570, 571, 557), (557, 571, 572, 558), (558, 572, 573, 559), (559, 573, 574, 560), (560, 574, 575, 561), (561, 575, 576, 562), (562, 576, 577, 563), (563, 577, 578, 564), (564, 578, 579, 565), (565, 579, 580, 566), (566, 580, 581, 567), (567, 581, 568, 554), (568, 582, 583, 569), (569, 583, 584, 570), (570, 584, 585, 571), (571, 585, 586, 572), (572, 586, 587, 573), (573, 587, 588, 574), (574, 588, 589, 575), (575, 589, 590, 576), (576, 590, 591, 577), (577, 591, 592, 578), (578, 592, 593, 579), (579, 593, 594, 580), (580, 594, 595, 581), (581, 595, 582, 568), (582, 596, 597, 583), (583, 597, 598, 584), (584, 598, 599, 585), (585, 599, 600, 586), (586, 600, 601, 587), (587, 601, 602, 588), (588, 602, 603, 589), (589, 603, 604, 590), (590, 604, 605, 591), (591, 605, 606, 592), (592, 606, 607, 593), (593, 607, 608, 594), (594, 608, 609, 595), (595, 609, 596, 582), (596, 610, 611, 597), (597, 611, 612, 598), (598, 612, 613, 599), (599, 613, 614, 600), (600, 614, 615, 601), (601, 615, 616, 602), (602, 616, 617, 603), (603, 617, 618, 604), (604, 618, 619, 605), (605, 619, 620, 606), (606, 620, 621, 607), (607, 621, 622, 608), (608, 622, 623, 609), (609, 623, 610, 596), (610, 624, 625, 611), (611, 625, 626, 612), (612, 626, 627, 613), (613, 627, 628, 614), (614, 628, 629, 615), (615, 629, 630, 616), (616, 630, 631, 617), (617, 631, 632, 618), (618, 632, 633, 619), (619, 633, 634, 620), (620, 634, 635, 621), (621, 635, 636, 622), (622, 636, 637, 623), (623, 637, 624, 610), (624, 638, 639, 625), (625, 639, 640, 626), (626, 640, 641, 627), (627, 641, 642, 628), (628, 642, 643, 629), (629, 643, 644, 630), (630, 644, 645, 631), (631, 645, 646, 632), (632, 646, 647, 633), (633, 647, 648, 634), (634, 648, 649, 635), (635, 649, 650, 636), (636, 650, 651, 637), (637, 651, 638, 624), (638, 652, 653, 639), (639, 653, 654, 640), (640, 654, 655, 641), (641, 655, 656, 642), (642, 656, 657, 643), (643, 657, 658, 644), (644, 658, 659, 645), (645, 659, 660, 646), (646, 660, 661, 647), (647, 661, 662, 648), (648, 662, 663, 649), (649, 663, 664, 650), (650, 664, 665, 651), (651, 665, 652, 638), (652, 666, 667, 653), (653, 667, 668, 654), (654, 668, 669, 655), (655, 669, 670, 656), (656, 670, 671, 657), (657, 671, 672, 658), (658, 672, 673, 659), (659, 673, 674, 660), (660, 674, 675, 661), (661, 675, 676, 662), (662, 676, 677, 663), (663, 677, 678, 664), (664, 678, 679, 665), (665, 679, 666, 652), (666, 680, 681, 667), (667, 681, 682, 668), (668, 682, 683, 669), (669, 683, 684, 670), (670, 684, 685, 671), (671, 685, 686, 672), (672, 686, 687, 673), (673, 687, 688, 674), (674, 688, 689, 675), (675, 689, 690, 676), (676, 690, 691, 677), (677, 691, 692, 678), (678, 692, 693, 679), (679, 693, 680, 666), (680, 694, 695, 681), (681, 695, 696, 682), (682, 696, 697, 683), (683, 697, 698, 684), (684, 698, 699, 685), (685, 699, 700, 686), (686, 700, 701, 687), (687, 701, 702, 688), (688, 702, 703, 689), (689, 703, 704, 690), (690, 704, 705, 691), (691, 705, 706, 692), (692, 706, 707, 693), (693, 707, 694, 680), (694, 64, 65, 695), (695, 65, 66, 696), (696, 66, 67, 697), (697, 67, 68, 698), (698, 68, 69, 699), (699, 69, 70, 700), (700, 70, 71, 701), (701, 71, 72, 702), (702, 72, 73, 703), (703, 73, 74, 704), (704, 74, 75, 705), (705, 75, 76, 706), (706, 76, 77, 707), (707, 77, 64, 694), (708, 709, 711, 710), (710, 711, 713, 712), (712, 713, 715, 714), (714, 715, 717, 716), (716, 717, 719, 718), (718, 719, 721, 720), (720, 721, 723, 722), (722, 723, 725, 724), (724, 725, 727, 726), (726, 727, 729, 728), (728, 729, 731, 730), (730, 731, 733, 732), (732, 733, 735, 734), (734, 735, 737, 736), (736, 737, 739, 738), (738, 739, 741, 740), (740, 741, 743, 742), (742, 743, 745, 744), (744, 745, 747, 746), (746, 747, 749, 748), (748, 749, 751, 750), (750, 751, 753, 752), (752, 753, 755, 754), (754, 755, 757, 756), (756, 757, 759, 758), (758, 759, 761, 760), (760, 761, 763, 762), (762, 763, 765, 764), (764, 765, 767, 766), (766, 767, 769, 768), (711, 709, 771, 769, 767, 765, 763, 761, 759, 757, 755, 753, 751, 749, 747, 745, 743, 741, 739, 737, 735, 733, 731, 729, 727, 725, 723, 721, 719, 717, 715, 713), (768, 769, 771, 770), (770, 771, 709, 708), (708, 710, 712, 714, 716, 718, 720, 722, 724, 726, 728, 730, 732, 734, 736, 738, 740, 742, 744, 746, 748, 750, 752, 754, 756, 758, 760, 762, 764, 766, 768, 770), (772, 773, 775, 774), (774, 775, 779, 778), (778, 779, 777, 776), (776, 777, 773, 772), (774, 778, 776, 772), (779, 775, 773, 777)])
me_cylinder_001.polygons.foreach_set('use_smooth', [1, 1, 1, 1, 1, 1, 1, 1, 1, 1, 1, 1, 1, 1, 1, 1, 1, 1, 1, 1, 1, 1, 1, 1, 1, 1, 1, 1, 1, 1, 1, 1, 1, 1, 1, 1, 1, 1, 1, 1, 1, 1, 1, 1, 1, 1, 1, 1, 1, 1, 1, 1, 1, 1, 1, 1, 1, 1, 1, 1, 1, 1, 1, 1, 1, 1, 1, 1, 1, 1, 1, 1, 1, 1, 1, 1, 1, 1, 1, 1, 1, 1, 1, 1, 1, 1, 1, 1, 1, 1, 1, 1, 1, 1, 1, 1, 1, 1, 1, 1, 1, 1, 1, 1, 1, 1, 1, 1, 1, 1, 1, 1, 1, 1, 1, 1, 1, 1, 1, 1, 1, 1, 1, 1, 1, 1, 1, 1, 1, 1, 1, 1, 1, 1, 1, 1, 1, 1, 1, 1, 1, 1, 1, 1, 1, 1, 1, 1, 1, 1, 1, 1, 1, 1, 1, 1, 1, 1, 1, 1, 1, 1, 1, 1, 1, 1, 1, 1, 1, 1, 1, 1, 1, 1, 1, 1, 1, 1, 1, 1, 1, 1, 1, 1, 1, 1, 1, 1, 1, 1, 1, 1, 1, 1, 1, 1, 1, 1, 1, 1, 1, 1, 1, 1, 1, 1, 1, 1, 1, 1, 1, 1, 1, 1, 1, 1, 1, 1, 1, 1, 1, 1, 1, 1, 1, 1, 1, 1, 1, 1, 1, 1, 1, 1, 1, 1, 1, 1, 1, 1, 1, 1, 1, 1, 1, 1, 1, 1, 1, 1, 1, 1, 1, 1, 1, 1, 1, 1, 1, 1, 1, 1, 1, 1, 1, 1, 1, 1, 1, 1, 1, 1, 1, 1, 1, 1, 1, 1, 1, 1, 1, 1, 1, 1, 1, 1, 1, 1, 1, 1, 1, 1, 1, 1, 1, 1, 1, 1, 1, 1, 1, 1, 1, 1, 1, 1, 1, 1, 1, 1, 1, 1, 1, 1, 1, 1, 1, 1, 1, 1, 1, 1, 1, 1, 1, 1, 1, 1, 1, 1, 1, 1, 1, 1, 1, 1, 1, 1, 1, 1, 1, 1, 1, 1, 1, 1, 1, 1, 1, 1, 1, 1, 1, 1, 1, 1, 1, 1, 1, 1, 1, 1, 1, 1, 1, 1, 1, 1, 1, 1, 1, 1, 1, 1, 1, 1, 1, 1, 1, 1, 1, 1, 1, 1, 1, 1, 1, 1, 1, 1, 1, 1, 1, 1, 1, 1, 1, 1, 1, 1, 1, 1, 1, 1, 1, 1, 1, 1, 1, 1, 1, 1, 1, 1, 1, 1, 1, 1, 1, 1, 1, 1, 1, 1, 1, 1, 1, 1, 1, 1, 1, 1, 1, 1, 1, 1, 1, 1, 1, 1, 1, 1, 1, 1, 1, 1, 1, 1, 1, 1, 1, 1, 1, 1, 1, 1, 1, 1, 1, 1, 1, 1, 1, 1, 1, 1, 1, 1, 1, 1, 1, 1, 1, 1, 1, 1, 1, 1, 1, 1, 1, 1, 1, 1, 1, 1, 1, 1, 1, 1, 1, 1, 1, 1, 1, 1, 1, 1, 1, 1, 1, 1, 1, 1, 1, 1, 1, 1, 1, 1, 1, 1, 1, 1, 1, 1, 1, 1, 1, 1, 1, 1, 1, 1, 1, 1, 1, 1, 1, 1, 1, 1, 1, 1, 1, 1, 1, 1, 1, 1, 1, 1, 1, 1, 1, 1, 1, 1, 1, 1, 1, 1, 1, 1, 1, 1, 1, 1, 1, 1, 1, 1, 1, 1, 1, 1, 1, 1, 1, 1, 1, 1, 1, 1, 1, 1, 1, 1, 1, 1, 1, 1, 1, 1, 1, 1, 1, 1, 1, 1, 1, 1, 1, 1, 1, 1, 1, 1, 1, 1, 1, 1, 1, 1, 1, 1, 1, 1, 1, 1, 1, 1, 1, 1, 1, 1, 1, 1, 1, 1, 1, 1, 1, 1, 1, 1, 1, 1, 1, 1, 1, 1, 1, 1, 1, 1, 1, 1, 1, 1, 1, 1, 1, 1, 1, 1, 1, 1, 1, 1, 1, 1, 1, 1, 1, 1, 1, 1, 1, 1, 1, 1, 1, 1, 1, 1, 1, 1, 1, 1, 1, 1, 1, 1, 1, 1, 1, 1, 1, 1, 1, 1, 1, 1, 1, 1, 1, 1, 1, 1, 1, 1, 1, 1, 1, 1, 1, 1, 1, 1, 1, 1, 1, 1, 1, 1, 1, 1, 1, 1, 1, 1, 0, 0, 0, 0, 0, 0])
_uv = me_cylinder_001.uv_layers.new(name='UVMap')
_uv.uv.foreach_set('vector', [0.5779, 0.5071, 0.5779, 0.5666, 0.5721, 0.5666, 0.5721, 0.5071, 0.5721, 0.5071, 0.5721, 0.5666, 0.5665, 0.5666, 0.5665, 0.5071, 0.5665, 0.5071, 0.5665, 0.5666, 0.5614, 0.5666, 0.5614, 0.5071, 0.5614, 0.5071, 0.5614, 0.5666, 0.5568, 0.5666, 0.5568, 0.5071, 0.5987, 0.5785, 0.5987, 0.638, 0.5946, 0.638, 0.5946, 0.5785, 0.5946, 0.5785, 0.5946, 0.638, 0.5897, 0.638, 0.5897, 0.5785, 0.5897, 0.5785, 0.5897, 0.638, 0.5843, 0.638, 0.5843, 0.5785, 0.5843, 0.5785, 0.5843, 0.638, 0.5786, 0.638, 0.5786, 0.5785, 0.5786, 0.5785, 0.5786, 0.638, 0.5727, 0.638, 0.5727, 0.5785, 0.5727, 0.5785, 0.5727, 0.638, 0.567, 0.638, 0.567, 0.5785, 0.567, 0.5785, 0.567, 0.638, 0.5617, 0.638, 0.5617, 0.5785, 0.5617, 0.5785, 0.5617, 0.638, 0.5568, 0.638, 0.5568, 0.5785, 0.5105, 0.5782, 0.5105, 0.6377, 0.5063, 0.6377, 0.5063, 0.5782, 0.5063, 0.5782, 0.5063, 0.6377, 0.5014, 0.6377, 0.5014, 0.5782, 0.5014, 0.5782, 0.5014, 0.6377, 0.496, 0.6377, 0.496, 0.5782, 0.496, 0.5782, 0.496, 0.6377, 0.4903, 0.6377, 0.4903, 0.5782, 0.4903, 0.5782, 0.4903, 0.6377, 0.4845, 0.6377, 0.4845, 0.5782, 0.4845, 0.5782, 0.4845, 0.6377, 0.4788, 0.6377, 0.4788, 0.5782, 0.4788, 0.5782, 0.4788, 0.6377, 0.4734, 0.6377, 0.4734, 0.5782, 0.4734, 0.5782, 0.4734, 0.6377, 0.4686, 0.6377, 0.4686, 0.5782, 0.4567, 0.5782, 0.4567, 0.6377, 0.4521, 0.6377, 0.4521, 0.5782, 0.4521, 0.5782, 0.4521, 0.6377, 0.447, 0.6377, 0.447, 0.5782, 0.447, 0.5782, 0.447, 0.6377, 0.4414, 0.6377, 0.4414, 0.5782, 0.4414, 0.5782, 0.4414, 0.6377, 0.4356, 0.6377, 0.4356, 0.5782, 0.4356, 0.5782, 0.4356, 0.6377, 0.4298, 0.6377, 0.4298, 0.5782, 0.4298, 0.5782, 0.4298, 0.6377, 0.4242, 0.6377, 0.4242, 0.5782, 0.4242, 0.5782, 0.4242, 0.6377, 0.4191, 0.6377, 0.4191, 0.5782, 0.4191, 0.5782, 0.4191, 0.6377, 0.4146, 0.6377, 0.4146, 0.5782, 0.5989, 0.5071, 0.5989, 0.5666, 0.5944, 0.5666, 0.5944, 0.5071, 0.5944, 0.5071, 0.5944, 0.5666, 0.5893, 0.5666, 0.5893, 0.5071, 0.4857, 0.5396, 0.4857, 0.5338, 0.4869, 0.5281, 0.4891, 0.5227, 0.4923, 0.5178, 0.4965, 0.5137, 0.5013, 0.5105, 0.5067, 0.5082, 0.5124, 0.5071, 0.5182, 0.5071, 0.524, 0.5082, 0.5293, 0.5105, 0.5342, 0.5137, 0.5383, 0.5178, 0.5416, 0.5227, 0.5438, 0.5281, 0.5449, 0.5338, 0.5449, 0.5396, 0.5438, 0.5453, 0.5416, 0.5507, 0.5383, 0.5556, 0.5342, 0.5597, 0.5293, 0.5629, 0.524, 0.5652, 0.5182, 0.5663, 0.5124, 0.5663, 0.5067, 0.5652, 0.5013, 0.5629, 0.4965, 0.5597, 0.4923, 0.5556, 0.4891, 0.5507, 0.4869, 0.5453, 0.5893, 0.5071, 0.5893, 0.5666, 0.5837, 0.5666, 0.5837, 0.5071, 0.5837, 0.5071, 0.5837, 0.5666, 0.5779, 0.5666, 0.5779, 0.5071, 0.4146, 0.5338, 0.4157, 0.5281, 0.418, 0.5227, 0.4212, 0.5178, 0.4253, 0.5137, 0.4302, 0.5105, 0.4356, 0.5082, 0.4413, 0.5071, 0.4471, 0.5071, 0.4528, 0.5082, 0.4582, 0.5105, 0.4631, 0.5137, 0.4672, 0.5178, 0.4704, 0.5227, 0.4727, 0.5281, 0.4738, 0.5338, 0.4738, 0.5396, 0.4727, 0.5453, 0.4704, 0.5507, 0.4672, 0.5556, 0.4631, 0.5597, 0.4582, 0.5629, 0.4528, 0.5652, 0.4471, 0.5663, 0.4413, 0.5663, 0.4356, 0.5652, 0.4302, 0.5629, 0.4253, 0.5597, 0.4212, 0.5556, 0.418, 0.5507, 0.4157, 0.5453, 0.4146, 0.5396, 0.3475, 0.4749, 0.316, 0.4861, 0.3152, 0.4834, 0.3463, 0.4724, 0.3463, 0.4724, 0.3152, 0.4834, 0.3131, 0.4759, 0.3432, 0.4652, 0.3432, 0.4652, 0.3131, 0.4759, 0.3101, 0.465, 0.3387, 0.4549, 0.3387, 0.4549, 0.3101, 0.465, 0.3067, 0.453, 0.3337, 0.4434, 0.3337, 0.4434, 0.3067, 0.453, 0.3037, 0.4421, 0.3292, 0.433, 0.3292, 0.433, 0.3037, 0.4421, 0.3016, 0.4346, 0.3261, 0.4259, 0.3261, 0.4259, 0.3016, 0.4346, 0.3008, 0.4319, 0.325, 0.4233, 0.5828, 0.3372, 0.5961, 0.3592, 0.5939, 0.3608, 0.5803, 0.3385, 0.5803, 0.3385, 0.5939, 0.3608, 0.5875, 0.3653, 0.5734, 0.3421, 0.5734, 0.3421, 0.5875, 0.3653, 0.5783, 0.3718, 0.5634, 0.3473, 0.5634, 0.3473, 0.5783, 0.3718, 0.568, 0.379, 0.5522, 0.353, 0.5522, 0.353, 0.568, 0.379, 0.5588, 0.3855, 0.5422, 0.3582, 0.5422, 0.3582, 0.5588, 0.3855, 0.5524, 0.39, 0.5353, 0.3618, 0.5353, 0.3618, 0.5524, 0.39, 0.5502, 0.3916, 0.5328, 0.3631, 0.316, 0.4861, 0.2833, 0.4929, 0.2829, 0.4901, 0.3152, 0.4834, 0.3152, 0.4834, 0.2829, 0.4901, 0.2819, 0.4824, 0.3131, 0.4759, 0.3131, 0.4759, 0.2819, 0.4824, 0.2803, 0.4712, 0.3101, 0.465, 0.3101, 0.465, 0.2803, 0.4712, 0.2786, 0.4588, 0.3067, 0.453, 0.3067, 0.453, 0.2786, 0.4588, 0.2771, 0.4476, 0.3037, 0.4421, 0.3037, 0.4421, 0.2771, 0.4476, 0.276, 0.4399, 0.3016, 0.4346, 0.3016, 0.4346, 0.276, 0.4399, 0.2756, 0.4371, 0.3008, 0.4319, 0.5961, 0.3592, 0.6124, 0.3791, 0.6103, 0.381, 0.5939, 0.3608, 0.5939, 0.3608, 0.6103, 0.381, 0.6046, 0.3863, 0.5875, 0.3653, 0.5875, 0.3653, 0.6046, 0.3863, 0.5964, 0.394, 0.5783, 0.3718, 0.5783, 0.3718, 0.5964, 0.394, 0.5872, 0.4026, 0.568, 0.379, 0.568, 0.379, 0.5872, 0.4026, 0.579, 0.4103, 0.5588, 0.3855, 0.5588, 0.3855, 0.579, 0.4103, 0.5733, 0.4156, 0.5524, 0.39, 0.5524, 0.39, 0.5733, 0.4156, 0.5712, 0.4175, 0.5502, 0.3916, 0.2833, 0.4929, 0.25, 0.4952, 0.25, 0.4924, 0.2829, 0.4901, 0.2829, 0.4901, 0.25, 0.4924, 0.25, 0.4846, 0.2819, 0.4824, 0.2819, 0.4824, 0.25, 0.4846, 0.25, 0.4733, 0.2803, 0.4712, 0.2803, 0.4712, 0.25, 0.4733, 0.25, 0.4608, 0.2786, 0.4588, 0.2786, 0.4588, 0.25, 0.4608, 0.25, 0.4495, 0.2771, 0.4476, 0.2771, 0.4476, 0.25, 0.4495, 0.25, 0.4417, 0.276, 0.4399, 0.276, 0.4399, 0.25, 0.4417, 0.25, 0.4389, 0.2756, 0.4371, 0.6124, 0.3791, 0.6312, 0.3967, 0.6294, 0.3988, 0.6103, 0.381, 0.6103, 0.381, 0.6294, 0.3988, 0.6245, 0.4049, 0.6046, 0.3863, 0.6046, 0.3863, 0.6245, 0.4049, 0.6173, 0.4136, 0.5964, 0.394, 0.5964, 0.394, 0.6173, 0.4136, 0.6094, 0.4233, 0.5872, 0.4026, 0.5872, 0.4026, 0.6094, 0.4233, 0.6023, 0.4321, 0.579, 0.4103, 0.579, 0.4103, 0.6023, 0.4321, 0.5974, 0.4382, 0.5733, 0.4156, 0.5733, 0.4156, 0.5974, 0.4382, 0.5956, 0.4403, 0.5712, 0.4175, 0.25, 0.4952, 0.2167, 0.4929, 0.2171, 0.4901, 0.25, 0.4924, 0.25, 0.4924, 0.2171, 0.4901, 0.2181, 0.4824, 0.25, 0.4846, 0.25, 0.4846, 0.2181, 0.4824, 0.2197, 0.4712, 0.25, 0.4733, 0.25, 0.4733, 0.2197, 0.4712, 0.2214, 0.4588, 0.25, 0.4608, 0.25, 0.4608, 0.2214, 0.4588, 0.2229, 0.4476, 0.25, 0.4495, 0.25, 0.4495, 0.2229, 0.4476, 0.224, 0.4399, 0.25, 0.4417, 0.25, 0.4417, 0.224, 0.4399, 0.2244, 0.4371, 0.25, 0.4389, 0.6312, 0.3967, 0.6522, 0.4115, 0.6507, 0.4139, 0.6294, 0.3988, 0.6294, 0.3988, 0.6507, 0.4139, 0.6466, 0.4205, 0.6245, 0.4049, 0.6245, 0.4049, 0.6466, 0.4205, 0.6408, 0.4302, 0.6173, 0.4136, 0.6173, 0.4136, 0.6408, 0.4302, 0.6343, 0.4409, 0.6094, 0.4233, 0.6094, 0.4233, 0.6343, 0.4409, 0.6284, 0.4505, 0.6023, 0.4321, 0.6023, 0.4321, 0.6284, 0.4505, 0.6244, 0.4572, 0.5974, 0.4382, 0.5974, 0.4382, 0.6244, 0.4572, 0.6229, 0.4596, 0.5956, 0.4403, 0.2167, 0.4929, 0.184, 0.4861, 0.1848, 0.4834, 0.2171, 0.4901, 0.2171, 0.4901, 0.1848, 0.4834, 0.1869, 0.4759, 0.2181, 0.4824, 0.2181, 0.4824, 0.1869, 0.4759, 0.1899, 0.465, 0.2197, 0.4712, 0.2197, 0.4712, 0.1899, 0.465, 0.1933, 0.453, 0.2214, 0.4588, 0.2214, 0.4588, 0.1933, 0.453, 0.1963, 0.4421, 0.2229, 0.4476, 0.2229, 0.4476, 0.1963, 0.4421, 0.1984, 0.4346, 0.224, 0.4399, 0.224, 0.4399, 0.1984, 0.4346, 0.1992, 0.4319, 0.2244, 0.4371, 0.6522, 0.4115, 0.675, 0.4233, 0.6739, 0.4259, 0.6507, 0.4139, 0.6507, 0.4139, 0.6739, 0.4259, 0.6708, 0.433, 0.6466, 0.4205, 0.6466, 0.4205, 0.6708, 0.433, 0.6663, 0.4434, 0.6408, 0.4302, 0.6408, 0.4302, 0.6663, 0.4434, 0.6613, 0.4549, 0.6343, 0.4409, 0.6343, 0.4409, 0.6613, 0.4549, 0.6568, 0.4652, 0.6284, 0.4505, 0.6284, 0.4505, 0.6568, 0.4652, 0.6537, 0.4724, 0.6244, 0.4572, 0.6244, 0.4572, 0.6537, 0.4724, 0.6525, 0.4749, 0.6229, 0.4596, 0.184, 0.4861, 0.1525, 0.4749, 0.1537, 0.4724, 0.1848, 0.4834, 0.1848, 0.4834, 0.1537, 0.4724, 0.1568, 0.4652, 0.1869, 0.4759, 0.1869, 0.4759, 0.1568, 0.4652, 0.1613, 0.4549, 0.1899, 0.465, 0.1899, 0.465, 0.1613, 0.4549, 0.1663, 0.4434, 0.1933, 0.453, 0.1933, 0.453, 0.1663, 0.4434, 0.1708, 0.433, 0.1963, 0.4421, 0.1963, 0.4421, 0.1708, 0.433, 0.1739, 0.4259, 0.1984, 0.4346, 0.1984, 0.4346, 0.1739, 0.4259, 0.175, 0.4233, 0.1992, 0.4319, 0.675, 0.4233, 0.6992, 0.4319, 0.6984, 0.4346, 0.6739, 0.4259, 0.6739, 0.4259, 0.6984, 0.4346, 0.6963, 0.4421, 0.6708, 0.433, 0.6708, 0.433, 0.6963, 0.4421, 0.6933, 0.453, 0.6663, 0.4434, 0.6663, 0.4434, 0.6933, 0.453, 0.6899, 0.465, 0.6613, 0.4549, 0.6613, 0.4549, 0.6899, 0.465, 0.6869, 0.4759, 0.6568, 0.4652, 0.6568, 0.4652, 0.6869, 0.4759, 0.6848, 0.4834, 0.6537, 0.4724, 0.6537, 0.4724, 0.6848, 0.4834, 0.684, 0.4861, 0.6525, 0.4749, 0.1525, 0.4749, 0.1229, 0.4596, 0.1244, 0.4572, 0.1537, 0.4724, 0.1537, 0.4724, 0.1244, 0.4572, 0.1284, 0.4505, 0.1568, 0.4652, 0.1568, 0.4652, 0.1284, 0.4505, 0.1343, 0.4409, 0.1613, 0.4549, 0.1613, 0.4549, 0.1343, 0.4409, 0.1408, 0.4302, 0.1663, 0.4434, 0.1663, 0.4434, 0.1408, 0.4302, 0.1466, 0.4205, 0.1708, 0.433, 0.1708, 0.433, 0.1466, 0.4205, 0.1507, 0.4139, 0.1739, 0.4259, 0.1739, 0.4259, 0.1507, 0.4139, 0.1522, 0.4115, 0.175, 0.4233, 0.6992, 0.4319, 0.7244, 0.4371, 0.724, 0.4399, 0.6984, 0.4346, 0.6984, 0.4346, 0.724, 0.4399, 0.7229, 0.4476, 0.6963, 0.4421, 0.6963, 0.4421, 0.7229, 0.4476, 0.7214, 0.4588, 0.6933, 0.453, 0.6933, 0.453, 0.7214, 0.4588, 0.7197, 0.4712, 0.6899, 0.465, 0.6899, 0.465, 0.7197, 0.4712, 0.7181, 0.4824, 0.6869, 0.4759, 0.6869, 0.4759, 0.7181, 0.4824, 0.7171, 0.4901, 0.6848, 0.4834, 0.6848, 0.4834, 0.7171, 0.4901, 0.7167, 0.4929, 0.684, 0.4861, 0.1229, 0.4596, 0.09563, 0.4403, 0.09739, 0.4382, 0.1244, 0.4572, 0.1244, 0.4572, 0.09739, 0.4382, 0.1023, 0.4321, 0.1284, 0.4505, 0.1284, 0.4505, 0.1023, 0.4321, 0.1094, 0.4233, 0.1343, 0.4409, 0.1343, 0.4409, 0.1094, 0.4233, 0.1173, 0.4136, 0.1408, 0.4302, 0.1408, 0.4302, 0.1173, 0.4136, 0.1245, 0.4049, 0.1466, 0.4205, 0.1466, 0.4205, 0.1245, 0.4049, 0.1294, 0.3988, 0.1507, 0.4139, 0.1507, 0.4139, 0.1294, 0.3988, 0.1312, 0.3967, 0.1522, 0.4115, 0.7244, 0.4371, 0.75, 0.4389, 0.75, 0.4417, 0.724, 0.4399, 0.724, 0.4399, 0.75, 0.4417, 0.75, 0.4495, 0.7229, 0.4476, 0.7229, 0.4476, 0.75, 0.4495, 0.75, 0.4608, 0.7214, 0.4588, 0.7214, 0.4588, 0.75, 0.4608, 0.75, 0.4733, 0.7197, 0.4712, 0.7197, 0.4712, 0.75, 0.4733, 0.75, 0.4846, 0.7181, 0.4824, 0.7181, 0.4824, 0.75, 0.4846, 0.75, 0.4924, 0.7171, 0.4901, 0.7171, 0.4901, 0.75, 0.4924, 0.75, 0.4952, 0.7167, 0.4929, 0.09563, 0.4403, 0.07123, 0.4175, 0.07327, 0.4156, 0.09739, 0.4382, 0.09739, 0.4382, 0.07327, 0.4156, 0.07898, 0.4103, 0.1023, 0.4321, 0.1023, 0.4321, 0.07898, 0.4103, 0.08722, 0.4026, 0.1094, 0.4233, 0.1094, 0.4233, 0.08722, 0.4026, 0.09638, 0.394, 0.1173, 0.4136, 0.1173, 0.4136, 0.09638, 0.394, 0.1046, 0.3863, 0.1245, 0.4049, 0.1245, 0.4049, 0.1046, 0.3863, 0.1103, 0.381, 0.1294, 0.3988, 0.1294, 0.3988, 0.1103, 0.381, 0.1124, 0.3791, 0.1312, 0.3967, 0.75, 0.4389, 0.7756, 0.4371, 0.776, 0.4399, 0.75, 0.4417, 0.75, 0.4417, 0.776, 0.4399, 0.7771, 0.4476, 0.75, 0.4495, 0.75, 0.4495, 0.7771, 0.4476, 0.7786, 0.4588, 0.75, 0.4608, 0.75, 0.4608, 0.7786, 0.4588, 0.7803, 0.4712, 0.75, 0.4733, 0.75, 0.4733, 0.7803, 0.4712, 0.7819, 0.4824, 0.75, 0.4846, 0.75, 0.4846, 0.7819, 0.4824, 0.7829, 0.4901, 0.75, 0.4924, 0.75, 0.4924, 0.7829, 0.4901, 0.7833, 0.4929, 0.75, 0.4952, 0.07123, 0.4175, 0.05017, 0.3916, 0.05244, 0.39, 0.07327, 0.4156, 0.07327, 0.4156, 0.05244, 0.39, 0.05882, 0.3855, 0.07898, 0.4103, 0.07898, 0.4103, 0.05882, 0.3855, 0.06804, 0.379, 0.08722, 0.4026, 0.08722, 0.4026, 0.06804, 0.379, 0.07827, 0.3718, 0.09638, 0.394, 0.09638, 0.394, 0.07827, 0.3718, 0.08749, 0.3653, 0.1046, 0.3863, 0.1046, 0.3863, 0.08749, 0.3653, 0.09387, 0.3608, 0.1103, 0.381, 0.1103, 0.381, 0.09387, 0.3608, 0.09614, 0.3592, 0.1124, 0.3791, 0.7756, 0.4371, 0.8008, 0.4319, 0.8016, 0.4346, 0.776, 0.4399, 0.776, 0.4399, 0.8016, 0.4346, 0.8037, 0.4421, 0.7771, 0.4476, 0.7771, 0.4476, 0.8037, 0.4421, 0.8067, 0.453, 0.7786, 0.4588, 0.7786, 0.4588, 0.8067, 0.453, 0.8101, 0.465, 0.7803, 0.4712, 0.7803, 0.4712, 0.8101, 0.465, 0.8131, 0.4759, 0.7819, 0.4824, 0.7819, 0.4824, 0.8131, 0.4759, 0.8152, 0.4834, 0.7829, 0.4901, 0.7829, 0.4901, 0.8152, 0.4834, 0.816, 0.4861, 0.7833, 0.4929, 0.05017, 0.3916, 0.03282, 0.3631, 0.03529, 0.3618, 0.05244, 0.39, 0.05244, 0.39, 0.03529, 0.3618, 0.04223, 0.3582, 0.05882, 0.3855, 0.05882, 0.3855, 0.04223, 0.3582, 0.05224, 0.353, 0.06804, 0.379, 0.06804, 0.379, 0.05224, 0.353, 0.06336, 0.3473, 0.07827, 0.3718, 0.07827, 0.3718, 0.06336, 0.3473, 0.07338, 0.3421, 0.08749, 0.3653, 0.08749, 0.3653, 0.07338, 0.3421, 0.08032, 0.3385, 0.09387, 0.3608, 0.09387, 0.3608, 0.08032, 0.3385, 0.08279, 0.3372, 0.09614, 0.3592, 0.8008, 0.4319, 0.825, 0.4233, 0.8261, 0.4259, 0.8016, 0.4346, 0.8016, 0.4346, 0.8261, 0.4259, 0.8293, 0.433, 0.8037, 0.4421, 0.8037, 0.4421, 0.8293, 0.433, 0.8337, 0.4434, 0.8067, 0.453, 0.8067, 0.453, 0.8337, 0.4434, 0.8387, 0.4549, 0.8101, 0.465, 0.8101, 0.465, 0.8387, 0.4549, 0.8432, 0.4652, 0.8131, 0.4759, 0.8131, 0.4759, 0.8432, 0.4652, 0.8463, 0.4724, 0.8152, 0.4834, 0.8152, 0.4834, 0.8463, 0.4724, 0.8475, 0.4749, 0.816, 0.4861, 0.03282, 0.3631, 0.01952, 0.3325, 0.02214, 0.3316, 0.03529, 0.3618, 0.03529, 0.3618, 0.02214, 0.3316, 0.0295, 0.3289, 0.04223, 0.3582, 0.04223, 0.3582, 0.0295, 0.3289, 0.04013, 0.3252, 0.05224, 0.353, 0.05224, 0.353, 0.04013, 0.3252, 0.05193, 0.321, 0.06336, 0.3473, 0.06336, 0.3473, 0.05193, 0.321, 0.06257, 0.3172, 0.07338, 0.3421, 0.07338, 0.3421, 0.06257, 0.3172, 0.06992, 0.3146, 0.08032, 0.3385, 0.08032, 0.3385, 0.06992, 0.3146, 0.07255, 0.3136, 0.08279, 0.3372, 0.825, 0.4233, 0.8479, 0.4115, 0.8493, 0.4139, 0.8261, 0.4259, 0.8261, 0.4259, 0.8493, 0.4139, 0.8534, 0.4205, 0.8293, 0.433, 0.8293, 0.433, 0.8534, 0.4205, 0.8592, 0.4302, 0.8337, 0.4434, 0.8337, 0.4434, 0.8592, 0.4302, 0.8657, 0.4409, 0.8387, 0.4549, 0.8387, 0.4549, 0.8657, 0.4409, 0.8716, 0.4505, 0.8432, 0.4652, 0.8432, 0.4652, 0.8716, 0.4505, 0.8756, 0.4572, 0.8463, 0.4724, 0.8463, 0.4724, 0.8756, 0.4572, 0.8771, 0.4596, 0.8475, 0.4749, 0.01952, 0.3325, 0.01051, 0.3003, 0.01324, 0.2998, 0.02214, 0.3316, 0.02214, 0.3316, 0.01324, 0.2998, 0.02088, 0.2982, 0.0295, 0.3289, 0.0295, 0.3289, 0.02088, 0.2982, 0.03193, 0.2959, 0.04013, 0.3252, 0.04013, 0.3252, 0.03193, 0.2959, 0.04419, 0.2933, 0.05193, 0.321, 0.05193, 0.321, 0.04419, 0.2933, 0.05524, 0.291, 0.06257, 0.3172, 0.06257, 0.3172, 0.05524, 0.291, 0.06289, 0.2895, 0.06992, 0.3146, 0.06992, 0.3146, 0.06289, 0.2895, 0.06561, 0.2889, 0.07255, 0.3136, 0.8479, 0.4115, 0.8688, 0.3967, 0.8706, 0.3988, 0.8493, 0.4139, 0.8493, 0.4139, 0.8706, 0.3988, 0.8755, 0.4049, 0.8534, 0.4205, 0.8534, 0.4205, 0.8755, 0.4049, 0.8827, 0.4136, 0.8592, 0.4302, 0.8592, 0.4302, 0.8827, 0.4136, 0.8906, 0.4233, 0.8657, 0.4409, 0.8657, 0.4409, 0.8906, 0.4233, 0.8977, 0.4321, 0.8716, 0.4505, 0.8716, 0.4505, 0.8977, 0.4321, 0.9026, 0.4382, 0.8756, 0.4572, 0.8756, 0.4572, 0.9026, 0.4382, 0.9044, 0.4403, 0.8771, 0.4596, 0.01051, 0.3003, 0.005965, 0.2673, 0.008745, 0.2671, 0.01324, 0.2998, 0.01324, 0.2998, 0.008745, 0.2671, 0.01654, 0.2665, 0.02088, 0.2982, 0.02088, 0.2982, 0.01654, 0.2665, 0.02779, 0.2658, 0.03193, 0.2959, 0.03193, 0.2959, 0.02779, 0.2658, 0.04029, 0.2649, 0.04419, 0.2933, 0.04419, 0.2933, 0.04029, 0.2649, 0.05154, 0.2641, 0.05524, 0.291, 0.05524, 0.291, 0.05154, 0.2641, 0.05933, 0.2636, 0.06289, 0.2895, 0.06289, 0.2895, 0.05933, 0.2636, 0.06211, 0.2634, 0.06561, 0.2889, 0.8688, 0.3967, 0.8876, 0.3791, 0.8897, 0.381, 0.8706, 0.3988, 0.8706, 0.3988, 0.8897, 0.381, 0.8954, 0.3863, 0.8755, 0.4049, 0.8755, 0.4049, 0.8954, 0.3863, 0.9036, 0.394, 0.8827, 0.4136, 0.8827, 0.4136, 0.9036, 0.394, 0.9128, 0.4026, 0.8906, 0.4233, 0.8906, 0.4233, 0.9128, 0.4026, 0.921, 0.4103, 0.8977, 0.4321, 0.8977, 0.4321, 0.921, 0.4103, 0.9267, 0.4156, 0.9026, 0.4382, 0.9026, 0.4382, 0.9267, 0.4156, 0.9288, 0.4175, 0.9044, 0.4403, 0.005965, 0.2673, 0.005965, 0.2339, 0.008745, 0.2341, 0.008745, 0.2671, 0.008745, 0.2671, 0.008745, 0.2341, 0.01654, 0.2346, 0.01654, 0.2665, 0.01654, 0.2665, 0.01654, 0.2346, 0.02779, 0.2354, 0.02779, 0.2658, 0.02779, 0.2658, 0.02779, 0.2354, 0.04029, 0.2362, 0.04029, 0.2649, 0.04029, 0.2649, 0.04029, 0.2362, 0.05154, 0.237, 0.05154, 0.2641, 0.05154, 0.2641, 0.05154, 0.237, 0.05933, 0.2375, 0.05933, 0.2636, 0.05933, 0.2636, 0.05933, 0.2375, 0.06211, 0.2377, 0.06211, 0.2634, 0.8876, 0.3791, 0.9039, 0.3592, 0.9061, 0.3608, 0.8897, 0.381, 0.8897, 0.381, 0.9061, 0.3608, 0.9125, 0.3653, 0.8954, 0.3863, 0.8954, 0.3863, 0.9125, 0.3653, 0.9217, 0.3718, 0.9036, 0.394, 0.9036, 0.394, 0.9217, 0.3718, 0.932, 0.379, 0.9128, 0.4026, 0.9128, 0.4026, 0.932, 0.379, 0.9412, 0.3855, 0.921, 0.4103, 0.921, 0.4103, 0.9412, 0.3855, 0.9476, 0.39, 0.9267, 0.4156, 0.9267, 0.4156, 0.9476, 0.39, 0.9498, 0.3916, 0.9288, 0.4175, 0.005965, 0.2339, 0.01051, 0.2008, 0.01324, 0.2014, 0.008745, 0.2341, 0.008745, 0.2341, 0.01324, 0.2014, 0.02088, 0.203, 0.01654, 0.2346, 0.01654, 0.2346, 0.02088, 0.203, 0.03193, 0.2053, 0.02779, 0.2354, 0.02779, 0.2354, 0.03193, 0.2053, 0.04419, 0.2078, 0.04029, 0.2362, 0.04029, 0.2362, 0.04419, 0.2078, 0.05524, 0.2101, 0.05154, 0.237, 0.05154, 0.237, 0.05524, 0.2101, 0.06289, 0.2117, 0.05933, 0.2375, 0.05933, 0.2375, 0.06289, 0.2117, 0.06561, 0.2123, 0.06211, 0.2377, 0.9039, 0.3592, 0.9172, 0.3372, 0.9197, 0.3385, 0.9061, 0.3608, 0.9061, 0.3608, 0.9197, 0.3385, 0.9266, 0.3421, 0.9125, 0.3653, 0.9125, 0.3653, 0.9266, 0.3421, 0.9366, 0.3473, 0.9217, 0.3718, 0.9217, 0.3718, 0.9366, 0.3473, 0.9478, 0.353, 0.932, 0.379, 0.932, 0.379, 0.9478, 0.353, 0.9578, 0.3582, 0.9412, 0.3855, 0.9412, 0.3855, 0.9578, 0.3582, 0.9647, 0.3618, 0.9476, 0.39, 0.9476, 0.39, 0.9647, 0.3618, 0.9672, 0.3631, 0.9498, 0.3916, 0.01051, 0.2008, 0.01952, 0.1687, 0.02214, 0.1696, 0.01324, 0.2014, 0.01324, 0.2014, 0.02214, 0.1696, 0.0295, 0.1722, 0.02088, 0.203, 0.02088, 0.203, 0.0295, 0.1722, 0.04013, 0.176, 0.03193, 0.2053, 0.03193, 0.2053, 0.04013, 0.176, 0.05193, 0.1802, 0.04419, 0.2078, 0.04419, 0.2078, 0.05193, 0.1802, 0.06257, 0.184, 0.05524, 0.2101, 0.05524, 0.2101, 0.06257, 0.184, 0.06992, 0.1866, 0.06289, 0.2117, 0.06289, 0.2117, 0.06992, 0.1866, 0.07255, 0.1875, 0.06561, 0.2123, 0.9172, 0.3372, 0.9275, 0.3136, 0.9301, 0.3146, 0.9197, 0.3385, 0.9197, 0.3385, 0.9301, 0.3146, 0.9374, 0.3172, 0.9266, 0.3421, 0.9266, 0.3421, 0.9374, 0.3172, 0.9481, 0.321, 0.9366, 0.3473, 0.9366, 0.3473, 0.9481, 0.321, 0.9599, 0.3252, 0.9478, 0.353, 0.9478, 0.353, 0.9599, 0.3252, 0.9705, 0.3289, 0.9578, 0.3582, 0.9578, 0.3582, 0.9705, 0.3289, 0.9779, 0.3316, 0.9647, 0.3618, 0.9647, 0.3618, 0.9779, 0.3316, 0.9805, 0.3325, 0.9672, 0.3631, 0.01952, 0.1687, 0.03282, 0.138, 0.03529, 0.1393, 0.02214, 0.1696, 0.02214, 0.1696, 0.03529, 0.1393, 0.04223, 0.1429, 0.0295, 0.1722, 0.0295, 0.1722, 0.04223, 0.1429, 0.05224, 0.1481, 0.04013, 0.176, 0.04013, 0.176, 0.05224, 0.1481, 0.06336, 0.1539, 0.05193, 0.1802, 0.05193, 0.1802, 0.06336, 0.1539, 0.07338, 0.1591, 0.06257, 0.184, 0.06257, 0.184, 0.07338, 0.1591, 0.08032, 0.1626, 0.06992, 0.1866, 0.06992, 0.1866, 0.08032, 0.1626, 0.08279, 0.1639, 0.07255, 0.1875, 0.9275, 0.3136, 0.9344, 0.2889, 0.9371, 0.2895, 0.9301, 0.3146, 0.9301, 0.3146, 0.9371, 0.2895, 0.9448, 0.291, 0.9374, 0.3172, 0.9374, 0.3172, 0.9448, 0.291, 0.9558, 0.2933, 0.9481, 0.321, 0.9481, 0.321, 0.9558, 0.2933, 0.9681, 0.2959, 0.9599, 0.3252, 0.9599, 0.3252, 0.9681, 0.2959, 0.9791, 0.2982, 0.9705, 0.3289, 0.9705, 0.3289, 0.9791, 0.2982, 0.9868, 0.2998, 0.9779, 0.3316, 0.9779, 0.3316, 0.9868, 0.2998, 0.9895, 0.3003, 0.9805, 0.3325, 0.03282, 0.138, 0.05017, 0.1095, 0.05244, 0.1111, 0.03529, 0.1393, 0.03529, 0.1393, 0.05244, 0.1111, 0.05882, 0.1156, 0.04223, 0.1429, 0.04223, 0.1429, 0.05882, 0.1156, 0.06804, 0.1221, 0.05224, 0.1481, 0.05224, 0.1481, 0.06804, 0.1221, 0.07827, 0.1294, 0.06336, 0.1539, 0.06336, 0.1539, 0.07827, 0.1294, 0.08749, 0.1359, 0.07338, 0.1591, 0.07338, 0.1591, 0.08749, 0.1359, 0.09387, 0.1404, 0.08032, 0.1626, 0.08032, 0.1626, 0.09387, 0.1404, 0.09614, 0.142, 0.08279, 0.1639, 0.9344, 0.2889, 0.9379, 0.2634, 0.9407, 0.2636, 0.9371, 0.2895, 0.9371, 0.2895, 0.9407, 0.2636, 0.9485, 0.2641, 0.9448, 0.291, 0.9448, 0.291, 0.9485, 0.2641, 0.9597, 0.2649, 0.9558, 0.2933, 0.9558, 0.2933, 0.9597, 0.2649, 0.9722, 0.2658, 0.9681, 0.2959, 0.9681, 0.2959, 0.9722, 0.2658, 0.9835, 0.2665, 0.9791, 0.2982, 0.9791, 0.2982, 0.9835, 0.2665, 0.9913, 0.2671, 0.9868, 0.2998, 0.9868, 0.2998, 0.9913, 0.2671, 0.994, 0.2673, 0.9895, 0.3003, 0.05017, 0.1095, 0.07123, 0.08361, 0.07327, 0.08552, 0.05244, 0.1111, 0.05244, 0.1111, 0.07327, 0.08552, 0.07898, 0.09085, 0.05882, 0.1156, 0.05882, 0.1156, 0.07898, 0.09085, 0.08722, 0.09855, 0.06804, 0.1221, 0.06804, 0.1221, 0.08722, 0.09855, 0.09638, 0.1071, 0.07827, 0.1294, 0.07827, 0.1294, 0.09638, 0.1071, 0.1046, 0.1148, 0.08749, 0.1359, 0.08749, 0.1359, 0.1046, 0.1148, 0.1103, 0.1201, 0.09387, 0.1404, 0.09387, 0.1404, 0.1103, 0.1201, 0.1124, 0.122, 0.09614, 0.142, 0.9379, 0.2634, 0.9379, 0.2377, 0.9407, 0.2375, 0.9407, 0.2636, 0.9407, 0.2636, 0.9407, 0.2375, 0.9485, 0.237, 0.9485, 0.2641, 0.9485, 0.2641, 0.9485, 0.237, 0.9597, 0.2362, 0.9597, 0.2649, 0.9597, 0.2649, 0.9597, 0.2362, 0.9722, 0.2354, 0.9722, 0.2658, 0.9722, 0.2658, 0.9722, 0.2354, 0.9835, 0.2346, 0.9835, 0.2665, 0.9835, 0.2665, 0.9835, 0.2346, 0.9913, 0.2341, 0.9913, 0.2671, 0.9913, 0.2671, 0.9913, 0.2341, 0.994, 0.2339, 0.994, 0.2673, 0.07123, 0.08361, 0.09563, 0.06083, 0.09739, 0.06299, 0.07327, 0.08552, 0.07327, 0.08552, 0.09739, 0.06299, 0.1023, 0.06905, 0.07898, 0.09085, 0.07898, 0.09085, 0.1023, 0.06905, 0.1094, 0.0778, 0.08722, 0.09855, 0.08722, 0.09855, 0.1094, 0.0778, 0.1173, 0.08751, 0.09638, 0.1071, 0.09638, 0.1071, 0.1173, 0.08751, 0.1245, 0.09627, 0.1046, 0.1148, 0.1046, 0.1148, 0.1245, 0.09627, 0.1294, 0.1023, 0.1103, 0.1201, 0.1103, 0.1201, 0.1294, 0.1023, 0.1312, 0.1045, 0.1124, 0.122, 0.9379, 0.2377, 0.9344, 0.2123, 0.9371, 0.2117, 0.9407, 0.2375, 0.9407, 0.2375, 0.9371, 0.2117, 0.9448, 0.2101, 0.9485, 0.237, 0.9485, 0.237, 0.9448, 0.2101, 0.9558, 0.2078, 0.9597, 0.2362, 0.9597, 0.2362, 0.9558, 0.2078, 0.9681, 0.2053, 0.9722, 0.2354, 0.9722, 0.2354, 0.9681, 0.2053, 0.9791, 0.203, 0.9835, 0.2346, 0.9835, 0.2346, 0.9791, 0.203, 0.9868, 0.2014, 0.9913, 0.2341, 0.9913, 0.2341, 0.9868, 0.2014, 0.9895, 0.2008, 0.994, 0.2339, 0.09563, 0.06083, 0.1229, 0.04157, 0.1244, 0.04396, 0.09739, 0.06299, 0.09739, 0.06299, 0.1244, 0.04396, 0.1284, 0.05063, 0.1023, 0.06905, 0.1023, 0.06905, 0.1284, 0.05063, 0.1343, 0.06027, 0.1094, 0.0778, 0.1094, 0.0778, 0.1343, 0.06027, 0.1408, 0.07097, 0.1173, 0.08751, 0.1173, 0.08751, 0.1408, 0.07097, 0.1466, 0.08061, 0.1245, 0.09627, 0.1245, 0.09627, 0.1466, 0.08061, 0.1507, 0.08728, 0.1294, 0.1023, 0.1294, 0.1023, 0.1507, 0.08728, 0.1521, 0.08966, 0.1312, 0.1045, 0.9344, 0.2123, 0.9275, 0.1875, 0.9301, 0.1866, 0.9371, 0.2117, 0.9371, 0.2117, 0.9301, 0.1866, 0.9374, 0.184, 0.9448, 0.2101, 0.9448, 0.2101, 0.9374, 0.184, 0.9481, 0.1802, 0.9558, 0.2078, 0.9558, 0.2078, 0.9481, 0.1802, 0.9599, 0.176, 0.9681, 0.2053, 0.9681, 0.2053, 0.9599, 0.176, 0.9705, 0.1722, 0.9791, 0.203, 0.9791, 0.203, 0.9705, 0.1722, 0.9779, 0.1696, 0.9868, 0.2014, 0.9868, 0.2014, 0.9779, 0.1696, 0.9805, 0.1687, 0.9895, 0.2008, 0.1229, 0.04157, 0.1525, 0.02622, 0.1537, 0.02877, 0.1244, 0.04396, 0.1244, 0.04396, 0.1537, 0.02877, 0.1568, 0.03593, 0.1284, 0.05063, 0.1284, 0.05063, 0.1568, 0.03593, 0.1613, 0.04628, 0.1343, 0.06027, 0.1343, 0.06027, 0.1613, 0.04628, 0.1663, 0.05777, 0.1408, 0.07097, 0.1408, 0.07097, 0.1663, 0.05777, 0.1708, 0.06812, 0.1466, 0.08061, 0.1466, 0.08061, 0.1708, 0.06812, 0.1739, 0.07528, 0.1507, 0.08728, 0.1507, 0.08728, 0.1739, 0.07528, 0.175, 0.07784, 0.1521, 0.08966, 0.9275, 0.1875, 0.9172, 0.1639, 0.9197, 0.1626, 0.9301, 0.1866, 0.9301, 0.1866, 0.9197, 0.1626, 0.9266, 0.1591, 0.9374, 0.184, 0.9374, 0.184, 0.9266, 0.1591, 0.9366, 0.1539, 0.9481, 0.1802, 0.9481, 0.1802, 0.9366, 0.1539, 0.9478, 0.1481, 0.9599, 0.176, 0.9599, 0.176, 0.9478, 0.1481, 0.9578, 0.1429, 0.9705, 0.1722, 0.9705, 0.1722, 0.9578, 0.1429, 0.9647, 0.1393, 0.9779, 0.1696, 0.9779, 0.1696, 0.9647, 0.1393, 0.9672, 0.138, 0.9805, 0.1687, 0.1525, 0.02622, 0.184, 0.01504, 0.1848, 0.01772, 0.1537, 0.02877, 0.1537, 0.02877, 0.1848, 0.01772, 0.1869, 0.02524, 0.1568, 0.03593, 0.1568, 0.03593, 0.1869, 0.02524, 0.1899, 0.0361, 0.1613, 0.04628, 0.1613, 0.04628, 0.1899, 0.0361, 0.1933, 0.04816, 0.1663, 0.05777, 0.1663, 0.05777, 0.1933, 0.04816, 0.1963, 0.05903, 0.1708, 0.06812, 0.1708, 0.06812, 0.1963, 0.05903, 0.1984, 0.06655, 0.1739, 0.07528, 0.1739, 0.07528, 0.1984, 0.06655, 0.1992, 0.06923, 0.175, 0.07784, 0.9172, 0.1639, 0.9039, 0.142, 0.9061, 0.1404, 0.9197, 0.1626, 0.9197, 0.1626, 0.9061, 0.1404, 0.9125, 0.1359, 0.9266, 0.1591, 0.9266, 0.1591, 0.9125, 0.1359, 0.9217, 0.1294, 0.9366, 0.1539, 0.9366, 0.1539, 0.9217, 0.1294, 0.932, 0.1221, 0.9478, 0.1481, 0.9478, 0.1481, 0.932, 0.1221, 0.9412, 0.1156, 0.9578, 0.1429, 0.9578, 0.1429, 0.9412, 0.1156, 0.9476, 0.1111, 0.9647, 0.1393, 0.9647, 0.1393, 0.9476, 0.1111, 0.9498, 0.1095, 0.9672, 0.138, 0.184, 0.01504, 0.2167, 0.008244, 0.2171, 0.011, 0.1848, 0.01772, 0.1848, 0.01772, 0.2171, 0.011, 0.2181, 0.01874, 0.1869, 0.02524, 0.1869, 0.02524, 0.2181, 0.01874, 0.2197, 0.02992, 0.1899, 0.0361, 0.1899, 0.0361, 0.2197, 0.02992, 0.2214, 0.04233, 0.1933, 0.04816, 0.1933, 0.04816, 0.2214, 0.04233, 0.2229, 0.0535, 0.1963, 0.05903, 0.1963, 0.05903, 0.2229, 0.0535, 0.224, 0.06124, 0.1984, 0.06655, 0.1984, 0.06655, 0.224, 0.06124, 0.2244, 0.064, 0.1992, 0.06923, 0.9039, 0.142, 0.8876, 0.122, 0.8897, 0.1201, 0.9061, 0.1404, 0.9061, 0.1404, 0.8897, 0.1201, 0.8954, 0.1148, 0.9125, 0.1359, 0.9125, 0.1359, 0.8954, 0.1148, 0.9036, 0.1071, 0.9217, 0.1294, 0.9217, 0.1294, 0.9036, 0.1071, 0.9128, 0.09855, 0.932, 0.1221, 0.932, 0.1221, 0.9128, 0.09855, 0.921, 0.09085, 0.9412, 0.1156, 0.9412, 0.1156, 0.921, 0.09085, 0.9267, 0.08552, 0.9476, 0.1111, 0.9476, 0.1111, 0.9267, 0.08552, 0.9288, 0.08361, 0.9498, 0.1095, 0.2167, 0.008244, 0.25, 0.005965, 0.25, 0.008752, 0.2171, 0.011, 0.2171, 0.011, 0.25, 0.008752, 0.25, 0.01656, 0.2181, 0.01874, 0.2181, 0.01874, 0.25, 0.01656, 0.25, 0.02784, 0.2197, 0.02992, 0.2197, 0.02992, 0.25, 0.02784, 0.25, 0.04037, 0.2214, 0.04233, 0.2214, 0.04233, 0.25, 0.04037, 0.25, 0.05165, 0.2229, 0.0535, 0.2229, 0.0535, 0.25, 0.05165, 0.25, 0.05946, 0.224, 0.06124, 0.224, 0.06124, 0.25, 0.05946, 0.25, 0.06225, 0.2244, 0.064, 0.8876, 0.122, 0.8688, 0.1045, 0.8706, 0.1023, 0.8897, 0.1201, 0.8897, 0.1201, 0.8706, 0.1023, 0.8755, 0.09627, 0.8954, 0.1148, 0.8954, 0.1148, 0.8755, 0.09627, 0.8827, 0.08751, 0.9036, 0.1071, 0.9036, 0.1071, 0.8827, 0.08751, 0.8906, 0.0778, 0.9128, 0.09855, 0.9128, 0.09855, 0.8906, 0.0778, 0.8977, 0.06905, 0.921, 0.09085, 0.921, 0.09085, 0.8977, 0.06905, 0.9026, 0.06299, 0.9267, 0.08552, 0.9267, 0.08552, 0.9026, 0.06299, 0.9044, 0.06083, 0.9288, 0.08361, 0.25, 0.005965, 0.2833, 0.008244, 0.2829, 0.011, 0.25, 0.008752, 0.25, 0.008752, 0.2829, 0.011, 0.2819, 0.01874, 0.25, 0.01656, 0.25, 0.01656, 0.2819, 0.01874, 0.2803, 0.02992, 0.25, 0.02784, 0.25, 0.02784, 0.2803, 0.02992, 0.2786, 0.04233, 0.25, 0.04037, 0.25, 0.04037, 0.2786, 0.04233, 0.2771, 0.0535, 0.25, 0.05165, 0.25, 0.05165, 0.2771, 0.0535, 0.276, 0.06124, 0.25, 0.05946, 0.25, 0.05946, 0.276, 0.06124, 0.2756, 0.064, 0.25, 0.06225, 0.8688, 0.1045, 0.8478, 0.08966, 0.8493, 0.08728, 0.8706, 0.1023, 0.8706, 0.1023, 0.8493, 0.08728, 0.8534, 0.08061, 0.8755, 0.09627, 0.8755, 0.09627, 0.8534, 0.08061, 0.8592, 0.07097, 0.8827, 0.08751, 0.8827, 0.08751, 0.8592, 0.07097, 0.8657, 0.06027, 0.8906, 0.0778, 0.8906, 0.0778, 0.8657, 0.06027, 0.8716, 0.05063, 0.8977, 0.06905, 0.8977, 0.06905, 0.8716, 0.05063, 0.8756, 0.04396, 0.9026, 0.06299, 0.9026, 0.06299, 0.8756, 0.04396, 0.8771, 0.04157, 0.9044, 0.06083, 0.2833, 0.008244, 0.316, 0.01504, 0.3152, 0.01772, 0.2829, 0.011, 0.2829, 0.011, 0.3152, 0.01772, 0.3131, 0.02524, 0.2819, 0.01874, 0.2819, 0.01874, 0.3131, 0.02524, 0.3101, 0.0361, 0.2803, 0.02992, 0.2803, 0.02992, 0.3101, 0.0361, 0.3067, 0.04816, 0.2786, 0.04233, 0.2786, 0.04233, 0.3067, 0.04816, 0.3037, 0.05903, 0.2771, 0.0535, 0.2771, 0.0535, 0.3037, 0.05903, 0.3016, 0.06655, 0.276, 0.06124, 0.276, 0.06124, 0.3016, 0.06655, 0.3008, 0.06923, 0.2756, 0.064, 0.8478, 0.08966, 0.825, 0.07784, 0.8261, 0.07528, 0.8493, 0.08728, 0.8493, 0.08728, 0.8261, 0.07528, 0.8292, 0.06812, 0.8534, 0.08061, 0.8534, 0.08061, 0.8292, 0.06812, 0.8337, 0.05777, 0.8592, 0.07097, 0.8592, 0.07097, 0.8337, 0.05777, 0.8387, 0.04628, 0.8657, 0.06027, 0.8657, 0.06027, 0.8387, 0.04628, 0.8432, 0.03593, 0.8716, 0.05063, 0.8716, 0.05063, 0.8432, 0.03593, 0.8463, 0.02877, 0.8756, 0.04396, 0.8756, 0.04396, 0.8463, 0.02877, 0.8475, 0.02622, 0.8771, 0.04157, 0.316, 0.01504, 0.3475, 0.02622, 0.3463, 0.02877, 0.3152, 0.01772, 0.3152, 0.01772, 0.3463, 0.02877, 0.3432, 0.03593, 0.3131, 0.02524, 0.3131, 0.02524, 0.3432, 0.03593, 0.3387, 0.04628, 0.3101, 0.0361, 0.3101, 0.0361, 0.3387, 0.04628, 0.3337, 0.05777, 0.3067, 0.04816, 0.3067, 0.04816, 0.3337, 0.05777, 0.3292, 0.06812, 0.3037, 0.05903, 0.3037, 0.05903, 0.3292, 0.06812, 0.3261, 0.07528, 0.3016, 0.06655, 0.3016, 0.06655, 0.3261, 0.07528, 0.325, 0.07784, 0.3008, 0.06923, 0.825, 0.07784, 0.8008, 0.06923, 0.8016, 0.06655, 0.8261, 0.07528, 0.8261, 0.07528, 0.8016, 0.06655, 0.8037, 0.05903, 0.8292, 0.06812, 0.8292, 0.06812, 0.8037, 0.05903, 0.8067, 0.04816, 0.8337, 0.05777, 0.8337, 0.05777, 0.8067, 0.04816, 0.8101, 0.0361, 0.8387, 0.04628, 0.8387, 0.04628, 0.8101, 0.0361, 0.8131, 0.02524, 0.8432, 0.03593, 0.8432, 0.03593, 0.8131, 0.02524, 0.8152, 0.01772, 0.8463, 0.02877, 0.8463, 0.02877, 0.8152, 0.01772, 0.816, 0.01504, 0.8475, 0.02622, 0.3475, 0.02622, 0.3771, 0.04157, 0.3756, 0.04396, 0.3463, 0.02877, 0.3463, 0.02877, 0.3756, 0.04396, 0.3716, 0.05063, 0.3432, 0.03593, 0.3432, 0.03593, 0.3716, 0.05063, 0.3657, 0.06027, 0.3387, 0.04628, 0.3387, 0.04628, 0.3657, 0.06027, 0.3592, 0.07097, 0.3337, 0.05777, 0.3337, 0.05777, 0.3592, 0.07097, 0.3534, 0.08061, 0.3292, 0.06812, 0.3292, 0.06812, 0.3534, 0.08061, 0.3493, 0.08728, 0.3261, 0.07528, 0.3261, 0.07528, 0.3493, 0.08728, 0.3479, 0.08966, 0.325, 0.07784, 0.8008, 0.06923, 0.7756, 0.064, 0.776, 0.06124, 0.8016, 0.06655, 0.8016, 0.06655, 0.776, 0.06124, 0.7771, 0.0535, 0.8037, 0.05903, 0.8037, 0.05903, 0.7771, 0.0535, 0.7786, 0.04233, 0.8067, 0.04816, 0.8067, 0.04816, 0.7786, 0.04233, 0.7803, 0.02992, 0.8101, 0.0361, 0.8101, 0.0361, 0.7803, 0.02992, 0.7819, 0.01874, 0.8131, 0.02524, 0.8131, 0.02524, 0.7819, 0.01874, 0.7829, 0.011, 0.8152, 0.01772, 0.8152, 0.01772, 0.7829, 0.011, 0.7833, 0.008244, 0.816, 0.01504, 0.3771, 0.04157, 0.4044, 0.06083, 0.4026, 0.06299, 0.3756, 0.04396, 0.3756, 0.04396, 0.4026, 0.06299, 0.3977, 0.06905, 0.3716, 0.05063, 0.3716, 0.05063, 0.3977, 0.06905, 0.3906, 0.0778, 0.3657, 0.06027, 0.3657, 0.06027, 0.3906, 0.0778, 0.3827, 0.08751, 0.3592, 0.07097, 0.3592, 0.07097, 0.3827, 0.08751, 0.3755, 0.09627, 0.3534, 0.08061, 0.3534, 0.08061, 0.3755, 0.09627, 0.3706, 0.1023, 0.3493, 0.08728, 0.3493, 0.08728, 0.3706, 0.1023, 0.3688, 0.1045, 0.3479, 0.08966, 0.7756, 0.064, 0.75, 0.06225, 0.75, 0.05946, 0.776, 0.06124, 0.776, 0.06124, 0.75, 0.05946, 0.75, 0.05165, 0.7771, 0.0535, 0.7771, 0.0535, 0.75, 0.05165, 0.75, 0.04037, 0.7786, 0.04233, 0.7786, 0.04233, 0.75, 0.04037, 0.75, 0.02784, 0.7803, 0.02992, 0.7803, 0.02992, 0.75, 0.02784, 0.75, 0.01656, 0.7819, 0.01874, 0.7819, 0.01874, 0.75, 0.01656, 0.75, 0.008752, 0.7829, 0.011, 0.7829, 0.011, 0.75, 0.008752, 0.75, 0.005965, 0.7833, 0.008244, 0.4044, 0.06083, 0.4288, 0.08361, 0.4267, 0.08552, 0.4026, 0.06299, 0.4026, 0.06299, 0.4267, 0.08552, 0.421, 0.09085, 0.3977, 0.06905, 0.3977, 0.06905, 0.421, 0.09085, 0.4128, 0.09855, 0.3906, 0.0778, 0.3906, 0.0778, 0.4128, 0.09855, 0.4036, 0.1071, 0.3827, 0.08751, 0.3827, 0.08751, 0.4036, 0.1071, 0.3954, 0.1148, 0.3755, 0.09627, 0.3755, 0.09627, 0.3954, 0.1148, 0.3897, 0.1201, 0.3706, 0.1023, 0.3706, 0.1023, 0.3897, 0.1201, 0.3876, 0.122, 0.3688, 0.1045, 0.75, 0.06225, 0.7244, 0.064, 0.724, 0.06124, 0.75, 0.05946, 0.75, 0.05946, 0.724, 0.06124, 0.7229, 0.0535, 0.75, 0.05165, 0.75, 0.05165, 0.7229, 0.0535, 0.7214, 0.04233, 0.75, 0.04037, 0.75, 0.04037, 0.7214, 0.04233, 0.7197, 0.02992, 0.75, 0.02784, 0.75, 0.02784, 0.7197, 0.02992, 0.7181, 0.01874, 0.75, 0.01656, 0.75, 0.01656, 0.7181, 0.01874, 0.7171, 0.011, 0.75, 0.008752, 0.75, 0.008752, 0.7171, 0.011, 0.7167, 0.008244, 0.75, 0.005965, 0.4288, 0.08361, 0.4498, 0.1095, 0.4476, 0.1111, 0.4267, 0.08552, 0.4267, 0.08552, 0.4476, 0.1111, 0.4412, 0.1156, 0.421, 0.09085, 0.421, 0.09085, 0.4412, 0.1156, 0.432, 0.1221, 0.4128, 0.09855, 0.4128, 0.09855, 0.432, 0.1221, 0.4217, 0.1294, 0.4036, 0.1071, 0.4036, 0.1071, 0.4217, 0.1294, 0.4125, 0.1359, 0.3954, 0.1148, 0.3954, 0.1148, 0.4125, 0.1359, 0.4061, 0.1404, 0.3897, 0.1201, 0.3897, 0.1201, 0.4061, 0.1404, 0.4039, 0.142, 0.3876, 0.122, 0.7244, 0.064, 0.6992, 0.06923, 0.6984, 0.06655, 0.724, 0.06124, 0.724, 0.06124, 0.6984, 0.06655, 0.6963, 0.05903, 0.7229, 0.0535, 0.7229, 0.0535, 0.6963, 0.05903, 0.6933, 0.04816, 0.7214, 0.04233, 0.7214, 0.04233, 0.6933, 0.04816, 0.6899, 0.0361, 0.7197, 0.02992, 0.7197, 0.02992, 0.6899, 0.0361, 0.6869, 0.02524, 0.7181, 0.01874, 0.7181, 0.01874, 0.6869, 0.02524, 0.6848, 0.01772, 0.7171, 0.011, 0.7171, 0.011, 0.6848, 0.01772, 0.684, 0.01504, 0.7167, 0.008244, 0.4498, 0.1095, 0.4672, 0.138, 0.4647, 0.1393, 0.4476, 0.1111, 0.4476, 0.1111, 0.4647, 0.1393, 0.4578, 0.1429, 0.4412, 0.1156, 0.4412, 0.1156, 0.4578, 0.1429, 0.4478, 0.1481, 0.432, 0.1221, 0.432, 0.1221, 0.4478, 0.1481, 0.4366, 0.1539, 0.4217, 0.1294, 0.4217, 0.1294, 0.4366, 0.1539, 0.4266, 0.1591, 0.4125, 0.1359, 0.4125, 0.1359, 0.4266, 0.1591, 0.4197, 0.1626, 0.4061, 0.1404, 0.4061, 0.1404, 0.4197, 0.1626, 0.4172, 0.1639, 0.4039, 0.142, 0.6992, 0.06923, 0.675, 0.07784, 0.6739, 0.07528, 0.6984, 0.06655, 0.6984, 0.06655, 0.6739, 0.07528, 0.6707, 0.06812, 0.6963, 0.05903, 0.6963, 0.05903, 0.6707, 0.06812, 0.6663, 0.05777, 0.6933, 0.04816, 0.6933, 0.04816, 0.6663, 0.05777, 0.6613, 0.04628, 0.6899, 0.0361, 0.6899, 0.0361, 0.6613, 0.04628, 0.6568, 0.03593, 0.6869, 0.02524, 0.6869, 0.02524, 0.6568, 0.03593, 0.6537, 0.02877, 0.6848, 0.01772, 0.6848, 0.01772, 0.6537, 0.02877, 0.6525, 0.02622, 0.684, 0.01504, 0.4672, 0.138, 0.4805, 0.1687, 0.4779, 0.1696, 0.4647, 0.1393, 0.4647, 0.1393, 0.4779, 0.1696, 0.4705, 0.1722, 0.4578, 0.1429, 0.4578, 0.1429, 0.4705, 0.1722, 0.4599, 0.176, 0.4478, 0.1481, 0.4478, 0.1481, 0.4599, 0.176, 0.4481, 0.1802, 0.4366, 0.1539, 0.4366, 0.1539, 0.4481, 0.1802, 0.4374, 0.184, 0.4266, 0.1591, 0.4266, 0.1591, 0.4374, 0.184, 0.4301, 0.1866, 0.4197, 0.1626, 0.4197, 0.1626, 0.4301, 0.1866, 0.4275, 0.1875, 0.4172, 0.1639, 0.675, 0.07784, 0.6521, 0.08966, 0.6507, 0.08728, 0.6739, 0.07528, 0.6739, 0.07528, 0.6507, 0.08728, 0.6466, 0.08061, 0.6707, 0.06812, 0.6707, 0.06812, 0.6466, 0.08061, 0.6408, 0.07097, 0.6663, 0.05777, 0.6663, 0.05777, 0.6408, 0.07097, 0.6343, 0.06027, 0.6613, 0.04628, 0.6613, 0.04628, 0.6343, 0.06027, 0.6284, 0.05063, 0.6568, 0.03593, 0.6568, 0.03593, 0.6284, 0.05063, 0.6244, 0.04396, 0.6537, 0.02877, 0.6537, 0.02877, 0.6244, 0.04396, 0.6229, 0.04157, 0.6525, 0.02622, 0.4805, 0.1687, 0.4895, 0.2008, 0.4868, 0.2014, 0.4779, 0.1696, 0.4779, 0.1696, 0.4868, 0.2014, 0.4791, 0.203, 0.4705, 0.1722, 0.4705, 0.1722, 0.4791, 0.203, 0.4681, 0.2053, 0.4599, 0.176, 0.4599, 0.176, 0.4681, 0.2053, 0.4558, 0.2078, 0.4481, 0.1802, 0.4481, 0.1802, 0.4558, 0.2078, 0.4448, 0.2101, 0.4374, 0.184, 0.4374, 0.184, 0.4448, 0.2101, 0.4371, 0.2117, 0.4301, 0.1866, 0.4301, 0.1866, 0.4371, 0.2117, 0.4344, 0.2123, 0.4275, 0.1875, 0.6521, 0.08966, 0.6312, 0.1045, 0.6294, 0.1023, 0.6507, 0.08728, 0.6507, 0.08728, 0.6294, 0.1023, 0.6245, 0.09627, 0.6466, 0.08061, 0.6466, 0.08061, 0.6245, 0.09627, 0.6173, 0.08751, 0.6408, 0.07097, 0.6408, 0.07097, 0.6173, 0.08751, 0.6094, 0.0778, 0.6343, 0.06027, 0.6343, 0.06027, 0.6094, 0.0778, 0.6023, 0.06905, 0.6284, 0.05063, 0.6284, 0.05063, 0.6023, 0.06905, 0.5974, 0.06299, 0.6244, 0.04396, 0.6244, 0.04396, 0.5974, 0.06299, 0.5956, 0.06083, 0.6229, 0.04157, 0.4895, 0.2008, 0.494, 0.2339, 0.4913, 0.2341, 0.4868, 0.2014, 0.4868, 0.2014, 0.4913, 0.2341, 0.4835, 0.2346, 0.4791, 0.203, 0.4791, 0.203, 0.4835, 0.2346, 0.4722, 0.2354, 0.4681, 0.2053, 0.4681, 0.2053, 0.4722, 0.2354, 0.4597, 0.2362, 0.4558, 0.2078, 0.4558, 0.2078, 0.4597, 0.2362, 0.4485, 0.237, 0.4448, 0.2101, 0.4448, 0.2101, 0.4485, 0.237, 0.4407, 0.2375, 0.4371, 0.2117, 0.4371, 0.2117, 0.4407, 0.2375, 0.4379, 0.2377, 0.4344, 0.2123, 0.6312, 0.1045, 0.6124, 0.122, 0.6103, 0.1201, 0.6294, 0.1023, 0.6294, 0.1023, 0.6103, 0.1201, 0.6046, 0.1148, 0.6245, 0.09627, 0.6245, 0.09627, 0.6046, 0.1148, 0.5964, 0.1071, 0.6173, 0.08751, 0.6173, 0.08751, 0.5964, 0.1071, 0.5872, 0.09855, 0.6094, 0.0778, 0.6094, 0.0778, 0.5872, 0.09855, 0.579, 0.09085, 0.6023, 0.06905, 0.6023, 0.06905, 0.579, 0.09085, 0.5733, 0.08552, 0.5974, 0.06299, 0.5974, 0.06299, 0.5733, 0.08552, 0.5712, 0.08361, 0.5956, 0.06083, 0.494, 0.2339, 0.494, 0.2673, 0.4913, 0.2671, 0.4913, 0.2341, 0.4913, 0.2341, 0.4913, 0.2671, 0.4835, 0.2665, 0.4835, 0.2346, 0.4835, 0.2346, 0.4835, 0.2665, 0.4722, 0.2658, 0.4722, 0.2354, 0.4722, 0.2354, 0.4722, 0.2658, 0.4597, 0.2649, 0.4597, 0.2362, 0.4597, 0.2362, 0.4597, 0.2649, 0.4485, 0.2641, 0.4485, 0.237, 0.4485, 0.237, 0.4485, 0.2641, 0.4407, 0.2636, 0.4407, 0.2375, 0.4407, 0.2375, 0.4407, 0.2636, 0.4379, 0.2634, 0.4379, 0.2377, 0.6124, 0.122, 0.5961, 0.142, 0.5939, 0.1404, 0.6103, 0.1201, 0.6103, 0.1201, 0.5939, 0.1404, 0.5875, 0.1359, 0.6046, 0.1148, 0.6046, 0.1148, 0.5875, 0.1359, 0.5783, 0.1294, 0.5964, 0.1071, 0.5964, 0.1071, 0.5783, 0.1294, 0.568, 0.1221, 0.5872, 0.09855, 0.5872, 0.09855, 0.568, 0.1221, 0.5588, 0.1156, 0.579, 0.09085, 0.579, 0.09085, 0.5588, 0.1156, 0.5524, 0.1111, 0.5733, 0.08552, 0.5733, 0.08552, 0.5524, 0.1111, 0.5502, 0.1095, 0.5712, 0.08361, 0.494, 0.2673, 0.4895, 0.3003, 0.4868, 0.2998, 0.4913, 0.2671, 0.4913, 0.2671, 0.4868, 0.2998, 0.4791, 0.2982, 0.4835, 0.2665, 0.4835, 0.2665, 0.4791, 0.2982, 0.4681, 0.2959, 0.4722, 0.2658, 0.4722, 0.2658, 0.4681, 0.2959, 0.4558, 0.2933, 0.4597, 0.2649, 0.4597, 0.2649, 0.4558, 0.2933, 0.4448, 0.291, 0.4485, 0.2641, 0.4485, 0.2641, 0.4448, 0.291, 0.4371, 0.2895, 0.4407, 0.2636, 0.4407, 0.2636, 0.4371, 0.2895, 0.4344, 0.2889, 0.4379, 0.2634, 0.5961, 0.142, 0.5828, 0.1639, 0.5803, 0.1626, 0.5939, 0.1404, 0.5939, 0.1404, 0.5803, 0.1626, 0.5734, 0.1591, 0.5875, 0.1359, 0.5875, 0.1359, 0.5734, 0.1591, 0.5634, 0.1539, 0.5783, 0.1294, 0.5783, 0.1294, 0.5634, 0.1539, 0.5522, 0.1481, 0.568, 0.1221, 0.568, 0.1221, 0.5522, 0.1481, 0.5422, 0.1429, 0.5588, 0.1156, 0.5588, 0.1156, 0.5422, 0.1429, 0.5353, 0.1393, 0.5524, 0.1111, 0.5524, 0.1111, 0.5353, 0.1393, 0.5328, 0.138, 0.5502, 0.1095, 0.4895, 0.3003, 0.4805, 0.3325, 0.4779, 0.3316, 0.4868, 0.2998, 0.4868, 0.2998, 0.4779, 0.3316, 0.4705, 0.3289, 0.4791, 0.2982, 0.4791, 0.2982, 0.4705, 0.3289, 0.4599, 0.3252, 0.4681, 0.2959, 0.4681, 0.2959, 0.4599, 0.3252, 0.4481, 0.321, 0.4558, 0.2933, 0.4558, 0.2933, 0.4481, 0.321, 0.4374, 0.3172, 0.4448, 0.291, 0.4448, 0.291, 0.4374, 0.3172, 0.4301, 0.3146, 0.4371, 0.2895, 0.4371, 0.2895, 0.4301, 0.3146, 0.4275, 0.3136, 0.4344, 0.2889, 0.5828, 0.1639, 0.5725, 0.1875, 0.5699, 0.1866, 0.5803, 0.1626, 0.5803, 0.1626, 0.5699, 0.1866, 0.5626, 0.184, 0.5734, 0.1591, 0.5734, 0.1591, 0.5626, 0.184, 0.5519, 0.1802, 0.5634, 0.1539, 0.5634, 0.1539, 0.5519, 0.1802, 0.5401, 0.176, 0.5522, 0.1481, 0.5522, 0.1481, 0.5401, 0.176, 0.5295, 0.1722, 0.5422, 0.1429, 0.5422, 0.1429, 0.5295, 0.1722, 0.5221, 0.1696, 0.5353, 0.1393, 0.5353, 0.1393, 0.5221, 0.1696, 0.5195, 0.1687, 0.5328, 0.138, 0.4805, 0.3325, 0.4672, 0.3631, 0.4647, 0.3618, 0.4779, 0.3316, 0.4779, 0.3316, 0.4647, 0.3618, 0.4578, 0.3582, 0.4705, 0.3289, 0.4705, 0.3289, 0.4578, 0.3582, 0.4478, 0.353, 0.4599, 0.3252, 0.4599, 0.3252, 0.4478, 0.353, 0.4366, 0.3473, 0.4481, 0.321, 0.4481, 0.321, 0.4366, 0.3473, 0.4266, 0.3421, 0.4374, 0.3172, 0.4374, 0.3172, 0.4266, 0.3421, 0.4197, 0.3385, 0.4301, 0.3146, 0.4301, 0.3146, 0.4197, 0.3385, 0.4172, 0.3372, 0.4275, 0.3136, 0.5725, 0.1875, 0.5656, 0.2123, 0.5629, 0.2117, 0.5699, 0.1866, 0.5699, 0.1866, 0.5629, 0.2117, 0.5552, 0.2101, 0.5626, 0.184, 0.5626, 0.184, 0.5552, 0.2101, 0.5442, 0.2078, 0.5519, 0.1802, 0.5519, 0.1802, 0.5442, 0.2078, 0.5319, 0.2053, 0.5401, 0.176, 0.5401, 0.176, 0.5319, 0.2053, 0.5209, 0.203, 0.5295, 0.1722, 0.5295, 0.1722, 0.5209, 0.203, 0.5132, 0.2014, 0.5221, 0.1696, 0.5221, 0.1696, 0.5132, 0.2014, 0.5105, 0.2008, 0.5195, 0.1687, 0.4672, 0.3631, 0.4498, 0.3916, 0.4476, 0.39, 0.4647, 0.3618, 0.4647, 0.3618, 0.4476, 0.39, 0.4412, 0.3855, 0.4578, 0.3582, 0.4578, 0.3582, 0.4412, 0.3855, 0.432, 0.379, 0.4478, 0.353, 0.4478, 0.353, 0.432, 0.379, 0.4217, 0.3718, 0.4366, 0.3473, 0.4366, 0.3473, 0.4217, 0.3718, 0.4125, 0.3653, 0.4266, 0.3421, 0.4266, 0.3421, 0.4125, 0.3653, 0.4061, 0.3608, 0.4197, 0.3385, 0.4197, 0.3385, 0.4061, 0.3608, 0.4039, 0.3592, 0.4172, 0.3372, 0.5656, 0.2123, 0.5621, 0.2377, 0.5593, 0.2375, 0.5629, 0.2117, 0.5629, 0.2117, 0.5593, 0.2375, 0.5515, 0.237, 0.5552, 0.2101, 0.5552, 0.2101, 0.5515, 0.237, 0.5403, 0.2362, 0.5442, 0.2078, 0.5442, 0.2078, 0.5403, 0.2362, 0.5278, 0.2354, 0.5319, 0.2053, 0.5319, 0.2053, 0.5278, 0.2354, 0.5165, 0.2346, 0.5209, 0.203, 0.5209, 0.203, 0.5165, 0.2346, 0.5087, 0.2341, 0.5132, 0.2014, 0.5132, 0.2014, 0.5087, 0.2341, 0.506, 0.2339, 0.5105, 0.2008, 0.4498, 0.3916, 0.4288, 0.4175, 0.4267, 0.4156, 0.4476, 0.39, 0.4476, 0.39, 0.4267, 0.4156, 0.421, 0.4103, 0.4412, 0.3855, 0.4412, 0.3855, 0.421, 0.4103, 0.4128, 0.4026, 0.432, 0.379, 0.432, 0.379, 0.4128, 0.4026, 0.4036, 0.394, 0.4217, 0.3718, 0.4217, 0.3718, 0.4036, 0.394, 0.3954, 0.3863, 0.4125, 0.3653, 0.4125, 0.3653, 0.3954, 0.3863, 0.3897, 0.381, 0.4061, 0.3608, 0.4061, 0.3608, 0.3897, 0.381, 0.3876, 0.3791, 0.4039, 0.3592, 0.5621, 0.2377, 0.5621, 0.2634, 0.5593, 0.2636, 0.5593, 0.2375, 0.5593, 0.2375, 0.5593, 0.2636, 0.5515, 0.2641, 0.5515, 0.237, 0.5515, 0.237, 0.5515, 0.2641, 0.5403, 0.2649, 0.5403, 0.2362, 0.5403, 0.2362, 0.5403, 0.2649, 0.5278, 0.2658, 0.5278, 0.2354, 0.5278, 0.2354, 0.5278, 0.2658, 0.5165, 0.2665, 0.5165, 0.2346, 0.5165, 0.2346, 0.5165, 0.2665, 0.5087, 0.2671, 0.5087, 0.2341, 0.5087, 0.2341, 0.5087, 0.2671, 0.506, 0.2673, 0.506, 0.2339, 0.4288, 0.4175, 0.4044, 0.4403, 0.4026, 0.4382, 0.4267, 0.4156, 0.4267, 0.4156, 0.4026, 0.4382, 0.3977, 0.4321, 0.421, 0.4103, 0.421, 0.4103, 0.3977, 0.4321, 0.3906, 0.4233, 0.4128, 0.4026, 0.4128, 0.4026, 0.3906, 0.4233, 0.3827, 0.4136, 0.4036, 0.394, 0.4036, 0.394, 0.3827, 0.4136, 0.3755, 0.4049, 0.3954, 0.3863, 0.3954, 0.3863, 0.3755, 0.4049, 0.3706, 0.3988, 0.3897, 0.381, 0.3897, 0.381, 0.3706, 0.3988, 0.3688, 0.3967, 0.3876, 0.3791, 0.5621, 0.2634, 0.5656, 0.2889, 0.5629, 0.2895, 0.5593, 0.2636, 0.5593, 0.2636, 0.5629, 0.2895, 0.5552, 0.291, 0.5515, 0.2641, 0.5515, 0.2641, 0.5552, 0.291, 0.5442, 0.2933, 0.5403, 0.2649, 0.5403, 0.2649, 0.5442, 0.2933, 0.5319, 0.2959, 0.5278, 0.2658, 0.5278, 0.2658, 0.5319, 0.2959, 0.5209, 0.2982, 0.5165, 0.2665, 0.5165, 0.2665, 0.5209, 0.2982, 0.5132, 0.2998, 0.5087, 0.2671, 0.5087, 0.2671, 0.5132, 0.2998, 0.5105, 0.3003, 0.506, 0.2673, 0.4044, 0.4403, 0.3771, 0.4596, 0.3756, 0.4572, 0.4026, 0.4382, 0.4026, 0.4382, 0.3756, 0.4572, 0.3716, 0.4505, 0.3977, 0.4321, 0.3977, 0.4321, 0.3716, 0.4505, 0.3657, 0.4409, 0.3906, 0.4233, 0.3906, 0.4233, 0.3657, 0.4409, 0.3592, 0.4302, 0.3827, 0.4136, 0.3827, 0.4136, 0.3592, 0.4302, 0.3534, 0.4205, 0.3755, 0.4049, 0.3755, 0.4049, 0.3534, 0.4205, 0.3493, 0.4139, 0.3706, 0.3988, 0.3706, 0.3988, 0.3493, 0.4139, 0.3479, 0.4115, 0.3688, 0.3967, 0.5656, 0.2889, 0.5725, 0.3136, 0.5699, 0.3146, 0.5629, 0.2895, 0.5629, 0.2895, 0.5699, 0.3146, 0.5626, 0.3172, 0.5552, 0.291, 0.5552, 0.291, 0.5626, 0.3172, 0.5519, 0.321, 0.5442, 0.2933, 0.5442, 0.2933, 0.5519, 0.321, 0.5401, 0.3252, 0.5319, 0.2959, 0.5319, 0.2959, 0.5401, 0.3252, 0.5295, 0.3289, 0.5209, 0.2982, 0.5209, 0.2982, 0.5295, 0.3289, 0.5221, 0.3316, 0.5132, 0.2998, 0.5132, 0.2998, 0.5221, 0.3316, 0.5195, 0.3325, 0.5105, 0.3003, 0.3771, 0.4596, 0.3475, 0.4749, 0.3463, 0.4724, 0.3756, 0.4572, 0.3756, 0.4572, 0.3463, 0.4724, 0.3432, 0.4652, 0.3716, 0.4505, 0.3716, 0.4505, 0.3432, 0.4652, 0.3387, 0.4549, 0.3657, 0.4409, 0.3657, 0.4409, 0.3387, 0.4549, 0.3337, 0.4434, 0.3592, 0.4302, 0.3592, 0.4302, 0.3337, 0.4434, 0.3292, 0.433, 0.3534, 0.4205, 0.3534, 0.4205, 0.3292, 0.433, 0.3261, 0.4259, 0.3493, 0.4139, 0.3493, 0.4139, 0.3261, 0.4259, 0.325, 0.4233, 0.3479, 0.4115, 0.5725, 0.3136, 0.5828, 0.3372, 0.5803, 0.3385, 0.5699, 0.3146, 0.5699, 0.3146, 0.5803, 0.3385, 0.5734, 0.3421, 0.5626, 0.3172, 0.5626, 0.3172, 0.5734, 0.3421, 0.5634, 0.3473, 0.5519, 0.321, 0.5519, 0.321, 0.5634, 0.3473, 0.5522, 0.353, 0.5401, 0.3252, 0.5401, 0.3252, 0.5522, 0.353, 0.5422, 0.3582, 0.5295, 0.3289, 0.5295, 0.3289, 0.5422, 0.3582, 0.5353, 0.3618, 0.5221, 0.3316, 0.5221, 0.3316, 0.5353, 0.3618, 0.5328, 0.3631, 0.5195, 0.3325, 0.6147, 0.5464, 0.6108, 0.5464, 0.6108, 0.5356, 0.6147, 0.5356, 0.6147, 0.5356, 0.6108, 0.5356, 0.6108, 0.5251, 0.6147, 0.5251, 0.6147, 0.5251, 0.6108, 0.5251, 0.6108, 0.5155, 0.6147, 0.5155, 0.6147, 0.5155, 0.6108, 0.5155, 0.6108, 0.5071, 0.6147, 0.5071, 0.5224, 0.5782, 0.5263, 0.5782, 0.5263, 0.586, 0.5224, 0.586, 0.5224, 0.586, 0.5263, 0.586, 0.5263, 0.5951, 0.5224, 0.5951, 0.5224, 0.5951, 0.5263, 0.5951, 0.5263, 0.6052, 0.5224, 0.6052, 0.5224, 0.6052, 0.5263, 0.6052, 0.5263, 0.6159, 0.5224, 0.6159, 0.5224, 0.6159, 0.5263, 0.6159, 0.5263, 0.6268, 0.5224, 0.6268, 0.5224, 0.6268, 0.5263, 0.6268, 0.5263, 0.6375, 0.5224, 0.6375, 0.5224, 0.6375, 0.5263, 0.6375, 0.5263, 0.6475, 0.5224, 0.6475, 0.5224, 0.6475, 0.5263, 0.6475, 0.5263, 0.6565, 0.5224, 0.6565, 0.6424, 0.5071, 0.6463, 0.5071, 0.6463, 0.5149, 0.6424, 0.5149, 0.6424, 0.5149, 0.6463, 0.5149, 0.6463, 0.524, 0.6424, 0.524, 0.6424, 0.524, 0.6463, 0.524, 0.6463, 0.5341, 0.6424, 0.5341, 0.6424, 0.5341, 0.6463, 0.5341, 0.6463, 0.5448, 0.6424, 0.5448, 0.6424, 0.5448, 0.6463, 0.5448, 0.6463, 0.5557, 0.6424, 0.5557, 0.6424, 0.5557, 0.6463, 0.5557, 0.6463, 0.5664, 0.6424, 0.5664, 0.6424, 0.5664, 0.6463, 0.5664, 0.6463, 0.5764, 0.6424, 0.5764, 0.6424, 0.5764, 0.6463, 0.5764, 0.6463, 0.5854, 0.6424, 0.5854, 0.6305, 0.5857, 0.6266, 0.5857, 0.6266, 0.5773, 0.6305, 0.5773, 0.6305, 0.5773, 0.6266, 0.5773, 0.6266, 0.5677, 0.6305, 0.5677, 0.6305, 0.5677, 0.6266, 0.5677, 0.6266, 0.5572, 0.6305, 0.5572, 0.6305, 0.5572, 0.6266, 0.5572, 0.6266, 0.5464, 0.6305, 0.5464, 0.6305, 0.5464, 0.6266, 0.5464, 0.6266, 0.5356, 0.6305, 0.5356, 0.6305, 0.5356, 0.6266, 0.5356, 0.6266, 0.5251, 0.6305, 0.5251, 0.6305, 0.5251, 0.6266, 0.5251, 0.6266, 0.5155, 0.6305, 0.5155, 0.6305, 0.5155, 0.6266, 0.5155, 0.6266, 0.5071, 0.6305, 0.5071, 0.6147, 0.5857, 0.6108, 0.5857, 0.6108, 0.5773, 0.6147, 0.5773, 0.6147, 0.5773, 0.6108, 0.5773, 0.6108, 0.5677, 0.6147, 0.5677, 0.1451, 0.5886, 0.1409, 0.5785, 0.1388, 0.5679, 0.1388, 0.557, 0.1409, 0.5463, 0.1451, 0.5362, 0.1512, 0.5272, 0.1589, 0.5195, 0.1679, 0.5134, 0.178, 0.5092, 0.1887, 0.5071, 0.1996, 0.5071, 0.2102, 0.5092, 0.2203, 0.5134, 0.2294, 0.5195, 0.2371, 0.5272, 0.2431, 0.5362, 0.2473, 0.5463, 0.2494, 0.557, 0.2494, 0.5679, 0.2473, 0.5785, 0.2431, 0.5886, 0.2371, 0.5977, 0.2294, 0.6054, 0.2203, 0.6114, 0.2102, 0.6156, 0.1996, 0.6177, 0.1887, 0.6177, 0.178, 0.6156, 0.1679, 0.6114, 0.1589, 0.6054, 0.1512, 0.5977, 0.6147, 0.5677, 0.6108, 0.5677, 0.6108, 0.5572, 0.6147, 0.5572, 0.6147, 0.5572, 0.6108, 0.5572, 0.6108, 0.5464, 0.6147, 0.5464, 0.2635, 0.5785, 0.2613, 0.5679, 0.2613, 0.557, 0.2635, 0.5463, 0.2676, 0.5362, 0.2737, 0.5272, 0.2814, 0.5195, 0.2905, 0.5134, 0.3005, 0.5092, 0.3112, 0.5071, 0.3221, 0.5071, 0.3328, 0.5092, 0.3428, 0.5134, 0.3519, 0.5195, 0.3596, 0.5272, 0.3657, 0.5362, 0.3698, 0.5463, 0.372, 0.557, 0.372, 0.5679, 0.3698, 0.5785, 0.3657, 0.5886, 0.3596, 0.5977, 0.3519, 0.6054, 0.3428, 0.6114, 0.3328, 0.6156, 0.3221, 0.6177, 0.3112, 0.6177, 0.3005, 0.6156, 0.2905, 0.6114, 0.2814, 0.6054, 0.2737, 0.5977, 0.2676, 0.5886, 0.5416, 0.6327, 0.5382, 0.6327, 0.5382, 0.5782, 0.5416, 0.5782, 0.3839, 0.5071, 0.3873, 0.5071, 0.3873, 0.9192, 0.3839, 0.9192, 0.6458, 0.6516, 0.6424, 0.6516, 0.6424, 0.5973, 0.6458, 0.5973, 0.4027, 0.9176, 0.3992, 0.9176, 0.3992, 0.5071, 0.4027, 0.5071, 0.005965, 0.9192, 0.005965, 0.5071, 0.06046, 0.5071, 0.06046, 0.9192, 0.07239, 0.9192, 0.07239, 0.5071, 0.1269, 0.5071, 0.1269, 0.9192])
me_cylinder_001.update()

# ---- objects
ob_cylinder_001 = bpy.data.objects.new('Cylinder.001', me_cylinder_001)

# ---- transforms, parenting, visibility, modifiers, constraints
ob_cylinder_001.location = (0.0, 0.0, -1.154)
ob_cylinder_001.scale = (0.1374, 0.1374, 1.166)
_m = ob_cylinder_001.modifiers.new('Auto Smooth', 'NODES')
_m.node_group = ng_auto_smooth
_gi = [s.identifier for s in ng_auto_smooth.interface.items_tree if s.item_type == 'SOCKET' and s.in_out == 'INPUT']
_m[_gi[1]] = 0.5236  # Angle

# ---- collection membership
col_collection.objects.link(ob_cylinder_001)

# ---- scene / render settings (as saved in the file)
scene.frame_start = 1; scene.frame_end = 250; scene.frame_set(1)
scene.render.engine = 'BLENDER_EEVEE_NEXT'
scene.cycles.sampling_pattern = 'TABULATED_SOBOL'
scene.cycles.use_light_tree = False
scene.view_settings.view_transform = 'Filmic'
bpy.context.view_layer.update()

# ---- added for rendering (the .blend has no active camera and no usable light): camera, sun
cam_auto = bpy.data.cameras.new('AutoCamera')
cam_auto.lens = 50.0
cam_auto.sensor_width = 36.0
cam_auto.clip_end = 1000.0
ob_auto_camera = bpy.data.objects.new('AutoCamera', cam_auto)
scene.collection.objects.link(ob_auto_camera)
ob_auto_camera.location = (3.72145, -4.46574, 1.88051)
ob_auto_camera.rotation_euler = (1.09748, -7.21219e-08, 0.694738)
scene.camera = ob_auto_camera
light_auto_sun = bpy.data.lights.new('AutoSun', 'SUN')
light_auto_sun.energy = 3.0
light_auto_sun.angle = 0.0523599
ob_auto_sun = bpy.data.objects.new('AutoSun', light_auto_sun)
scene.collection.objects.link(ob_auto_sun)
ob_auto_sun.rotation_euler = (0.872665, 0.174533, 0.523599)
bpy.context.view_layer.update()
